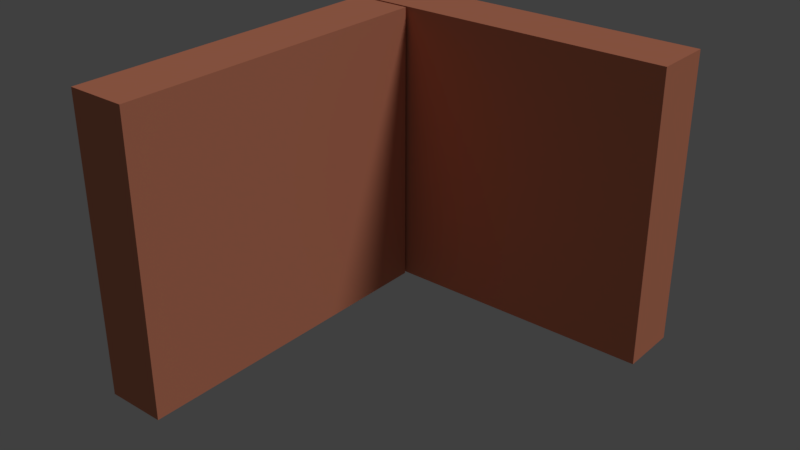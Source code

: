 # Source: lemaripenyimpanan.blend  (saved by Blender 2.78.0; exported with 4.5.12 LTS)
import bpy
from mathutils import Matrix  # noqa: F401  (used for matrix-valued properties, if any)

bpy.ops.wm.read_factory_settings(use_empty=True)
scene = bpy.context.scene
scene.name = 'Scene'

# ---- collections
col_collection_1 = bpy.data.collections.new('Collection 1'); scene.collection.children.link(col_collection_1)

# ---- materials (node trees are filled in below, after node groups)
mat_material_016 = bpy.data.materials.new('Material.016')
mat_material_016.alpha_threshold = 0.0
mat_material_016.use_transparent_shadow = False
mat_material_016.diffuse_color = (0.7357, 0.2628, 0.1562, 1.0)
mat_material_016.roughness = 0.5
mat_material_016.specular_intensity = 0.0

# ---- material node trees

# ---- world
world_world = bpy.data.worlds.new('World'); scene.world = world_world
world_world.color = (0.05088, 0.05088, 0.05088)
world_world.use_sun_shadow = False
world_world.sun_shadow_jitter_overblur = 0.0
world_world.cycles.sampling_method = 'MANUAL'

# ---- lights
light_lamp = bpy.data.lights.new('Lamp', 'SUN')
light_lamp.transmission_factor = 0.0
light_lamp.cutoff_distance = 30.0
light_lamp.angle = 0.1993
light_lamp.energy = 1.0
light_lamp.shadow_buffer_clip_start = 1.001
light_lamp.shadow_soft_size = 0.1
light_lamp.shadow_cascade_max_distance = 1000.0

# ---- meshes
me_cube_001 = bpy.data.meshes.new('Cube.001')
me_cube_001.from_pydata([(10.27, 10.76, -1.0), (10.27, 10.76, 1.419), (12.27, 10.76, -1.0), (12.27, 10.76, 1.419), (10.27, 8.526, -1.0), (10.27, 8.526, 1.419), (12.27, 8.526, -1.0), (12.27, 8.526, 1.419), (12.22, 10.71, -0.9457), (10.31, 10.71, -0.9457), (10.31, 10.71, 1.365), (12.22, 10.71, 1.365), (12.22, 8.576, -0.9457), (12.22, 8.576, 1.365), (10.31, 8.576, -0.9457), (10.31, 8.576, 1.365), (12.27, 10.67, 1.32), (12.27, 10.67, -0.9008), (12.27, 8.618, -0.9008), (12.27, 8.618, 1.32), (12.35, 10.67, 1.32), (12.35, 10.67, -0.9008), (12.35, 8.618, -0.9008), (12.35, 8.618, 1.32), (10.27, 8.526, -1.0), (10.27, 8.526, 1.419), (12.27, 8.526, -1.0), (12.27, 8.526, 1.419), (10.27, 6.291, -1.0), (10.27, 6.291, 1.419), (12.27, 6.291, -1.0), (12.27, 6.291, 1.419), (12.22, 8.476, -0.9457), (10.31, 8.476, -0.9457), (10.31, 8.476, 1.365), (12.22, 8.476, 1.365), (12.22, 6.342, -0.9457), (12.22, 6.342, 1.365), (10.31, 6.342, -0.9457), (10.31, 6.342, 1.365), (12.27, 8.434, 1.32), (12.27, 8.434, -0.9008), (12.27, 6.383, -0.9008), (12.27, 6.383, 1.32), (12.35, 8.434, 1.32), (12.35, 8.434, -0.9008), (12.35, 6.383, -0.9008), (12.35, 6.383, 1.32), (10.27, 6.291, -1.0), (10.27, 6.291, 1.419), (12.27, 6.291, -1.0), (12.27, 6.291, 1.419), (10.27, 4.057, -1.0), (10.27, 4.057, 1.419), (12.27, 4.057, -1.0), (12.27, 4.057, 1.419), (12.22, 6.241, -0.9457), (10.31, 6.241, -0.9457), (10.31, 6.241, 1.365), (12.22, 6.241, 1.365), (12.22, 4.107, -0.9457), (12.22, 4.107, 1.365), (10.31, 4.107, -0.9457), (10.31, 4.107, 1.365), (12.27, 6.2, 1.32), (12.27, 6.2, -0.9008), (12.27, 4.148, -0.9008), (12.27, 4.148, 1.32), (12.35, 6.2, 1.32), (12.35, 6.2, -0.9008), (12.35, 4.148, -0.9008), (12.35, 4.148, 1.32), (10.27, 4.057, -1.0), (10.27, 4.057, 1.419), (12.27, 4.057, -1.0), (12.27, 4.057, 1.419), (10.27, 1.822, -1.0), (10.27, 1.822, 1.419), (12.27, 1.822, -1.0), (12.27, 1.822, 1.419), (12.22, 4.007, -0.9457), (10.31, 4.007, -0.9457), (10.31, 4.007, 1.365), (12.22, 4.007, 1.365), (12.22, 1.872, -0.9457), (12.22, 1.872, 1.365), (10.31, 1.872, -0.9457), (10.31, 1.872, 1.365), (12.27, 3.965, 1.32), (12.27, 3.965, -0.9008), (12.27, 1.914, -0.9008), (12.27, 1.914, 1.32), (12.35, 3.965, 1.32), (12.35, 3.965, -0.9008), (12.35, 1.914, -0.9008), (12.35, 1.914, 1.32), (10.27, 1.822, -1.0), (10.27, 1.822, 1.419), (12.27, 1.822, -1.0), (12.27, 1.822, 1.419), (10.27, -0.4123, -1.0), (10.27, -0.4123, 1.419), (12.27, -0.4123, -1.0), (12.27, -0.4123, 1.419), (12.22, 1.772, -0.9457), (10.31, 1.772, -0.9457), (10.31, 1.772, 1.365), (12.22, 1.772, 1.365), (12.22, -0.3622, -0.9457), (12.22, -0.3622, 1.365), (10.31, -0.3622, -0.9457), (10.31, -0.3622, 1.365), (12.27, 1.731, 1.32), (12.27, 1.731, -0.9008), (12.27, -0.3207, -0.9008), (12.27, -0.3207, 1.32), (12.35, 1.731, 1.32), (12.35, 1.731, -0.9008), (12.35, -0.3207, -0.9008), (12.35, -0.3207, 1.32), (10.27, 10.76, 1.419), (10.27, 10.76, 3.839), (12.27, 10.76, 1.419), (12.27, 10.76, 3.839), (10.27, 8.526, 1.419), (10.27, 8.526, 3.839), (12.27, 8.526, 1.419), (12.27, 8.526, 3.839), (12.22, 10.71, 1.474), (10.31, 10.71, 1.474), (10.31, 10.71, 3.785), (12.22, 10.71, 3.785), (12.22, 8.576, 1.474), (12.22, 8.576, 3.785), (10.31, 8.576, 1.474), (10.31, 8.576, 3.785), (12.27, 10.67, 3.74), (12.27, 10.67, 1.519), (12.27, 8.618, 1.519), (12.27, 8.618, 3.74), (12.35, 10.67, 3.74), (12.35, 10.67, 1.519), (12.35, 8.618, 1.519), (12.35, 8.618, 3.74), (10.27, 8.526, 1.419), (10.27, 8.526, 3.839), (12.27, 8.526, 1.419), (12.27, 8.526, 3.839), (10.27, 6.291, 1.419), (10.27, 6.291, 3.839), (12.27, 6.291, 1.419), (12.27, 6.291, 3.839), (12.22, 8.476, 1.474), (10.31, 8.476, 1.474), (10.31, 8.476, 3.785), (12.22, 8.476, 3.785), (12.22, 6.342, 1.474), (12.22, 6.342, 3.785), (10.31, 6.342, 1.474), (10.31, 6.342, 3.785), (12.27, 8.434, 3.74), (12.27, 8.434, 1.519), (12.27, 6.383, 1.519), (12.27, 6.383, 3.74), (12.35, 8.434, 3.74), (12.35, 8.434, 1.519), (12.35, 6.383, 1.519), (12.35, 6.383, 3.74), (10.27, 6.291, 1.419), (10.27, 6.291, 3.839), (12.27, 6.291, 1.419), (12.27, 6.291, 3.839), (10.27, 4.057, 1.419), (10.27, 4.057, 3.839), (12.27, 4.057, 1.419), (12.27, 4.057, 3.839), (12.22, 6.241, 1.474), (10.31, 6.241, 1.474), (10.31, 6.241, 3.785), (12.22, 6.241, 3.785), (12.22, 4.107, 1.474), (12.22, 4.107, 3.785), (10.31, 4.107, 1.474), (10.31, 4.107, 3.785), (12.27, 6.2, 3.74), (12.27, 6.2, 1.519), (12.27, 4.148, 1.519), (12.27, 4.148, 3.74), (12.35, 6.2, 3.74), (12.35, 6.2, 1.519), (12.35, 4.148, 1.519), (12.35, 4.148, 3.74), (10.27, 4.057, 1.419), (10.27, 4.057, 3.839), (12.27, 4.057, 1.419), (12.27, 4.057, 3.839), (10.27, 1.822, 1.419), (10.27, 1.822, 3.839), (12.27, 1.822, 1.419), (12.27, 1.822, 3.839), (12.22, 4.007, 1.474), (10.31, 4.007, 1.474), (10.31, 4.007, 3.785), (12.22, 4.007, 3.785), (12.22, 1.872, 1.474), (12.22, 1.872, 3.785), (10.31, 1.872, 1.474), (10.31, 1.872, 3.785), (12.27, 3.965, 3.74), (12.27, 3.965, 1.519), (12.27, 1.914, 1.519), (12.27, 1.914, 3.74), (12.35, 3.965, 3.74), (12.35, 3.965, 1.519), (12.35, 1.914, 1.519), (12.35, 1.914, 3.74), (10.27, 1.822, 1.419), (10.27, 1.822, 3.839), (12.27, 1.822, 1.419), (12.27, 1.822, 3.839), (10.27, -0.4123, 1.419), (10.27, -0.4123, 3.839), (12.27, -0.4123, 1.419), (12.27, -0.4123, 3.839), (12.22, 1.772, 1.474), (10.31, 1.772, 1.474), (10.31, 1.772, 3.785), (12.22, 1.772, 3.785), (12.22, -0.3622, 1.474), (12.22, -0.3622, 3.785), (10.31, -0.3622, 1.474), (10.31, -0.3622, 3.785), (12.27, 1.731, 3.74), (12.27, 1.731, 1.519), (12.27, -0.3207, 1.519), (12.27, -0.3207, 3.74), (12.35, 1.731, 3.74), (12.35, 1.731, 1.519), (12.35, -0.3207, 1.519), (12.35, -0.3207, 3.74), (10.27, 10.76, 3.839), (10.27, 10.76, 6.258), (12.27, 10.76, 3.839), (12.27, 10.76, 6.258), (10.27, 8.526, 3.839), (10.27, 8.526, 6.258), (12.27, 8.526, 3.839), (12.27, 8.526, 6.258), (12.22, 10.71, 3.893), (10.31, 10.71, 3.893), (10.31, 10.71, 6.204), (12.22, 10.71, 6.204), (12.22, 8.576, 3.893), (12.22, 8.576, 6.204), (10.31, 8.576, 3.893), (10.31, 8.576, 6.204), (12.27, 10.67, 6.159), (12.27, 10.67, 3.938), (12.27, 8.618, 3.938), (12.27, 8.618, 6.159), (12.35, 10.67, 6.159), (12.35, 10.67, 3.938), (12.35, 8.618, 3.938), (12.35, 8.618, 6.159), (10.27, 8.526, 3.839), (10.27, 8.526, 6.258), (12.27, 8.526, 3.839), (12.27, 8.526, 6.258), (10.27, 6.291, 3.839), (10.27, 6.291, 6.258), (12.27, 6.291, 3.839), (12.27, 6.291, 6.258), (12.22, 8.476, 3.893), (10.31, 8.476, 3.893), (10.31, 8.476, 6.204), (12.22, 8.476, 6.204), (12.22, 6.342, 3.893), (12.22, 6.342, 6.204), (10.31, 6.342, 3.893), (10.31, 6.342, 6.204), (12.27, 8.434, 6.159), (12.27, 8.434, 3.938), (12.27, 6.383, 3.938), (12.27, 6.383, 6.159), (12.35, 8.434, 6.159), (12.35, 8.434, 3.938), (12.35, 6.383, 3.938), (12.35, 6.383, 6.159), (10.27, 6.291, 3.839), (10.27, 6.291, 6.258), (12.27, 6.291, 3.839), (12.27, 6.291, 6.258), (10.27, 4.057, 3.839), (10.27, 4.057, 6.258), (12.27, 4.057, 3.839), (12.27, 4.057, 6.258), (12.22, 6.241, 3.893), (10.31, 6.241, 3.893), (10.31, 6.241, 6.204), (12.22, 6.241, 6.204), (12.22, 4.107, 3.893), (12.22, 4.107, 6.204), (10.31, 4.107, 3.893), (10.31, 4.107, 6.204), (12.27, 6.2, 6.159), (12.27, 6.2, 3.938), (12.27, 4.148, 3.938), (12.27, 4.148, 6.159), (12.35, 6.2, 6.159), (12.35, 6.2, 3.938), (12.35, 4.148, 3.938), (12.35, 4.148, 6.159), (10.27, 4.057, 3.839), (10.27, 4.057, 6.258), (12.27, 4.057, 3.839), (12.27, 4.057, 6.258), (10.27, 1.822, 3.839), (10.27, 1.822, 6.258), (12.27, 1.822, 3.839), (12.27, 1.822, 6.258), (12.22, 4.007, 3.893), (10.31, 4.007, 3.893), (10.31, 4.007, 6.204), (12.22, 4.007, 6.204), (12.22, 1.872, 3.893), (12.22, 1.872, 6.204), (10.31, 1.872, 3.893), (10.31, 1.872, 6.204), (12.27, 3.965, 6.159), (12.27, 3.965, 3.938), (12.27, 1.914, 3.938), (12.27, 1.914, 6.159), (12.35, 3.965, 6.159), (12.35, 3.965, 3.938), (12.35, 1.914, 3.938), (12.35, 1.914, 6.159), (10.27, 1.822, 3.839), (10.27, 1.822, 6.258), (12.27, 1.822, 3.839), (12.27, 1.822, 6.258), (10.27, -0.4123, 3.839), (10.27, -0.4123, 6.258), (12.27, -0.4123, 3.839), (12.27, -0.4123, 6.258), (12.22, 1.772, 3.893), (10.31, 1.772, 3.893), (10.31, 1.772, 6.204), (12.22, 1.772, 6.204), (12.22, -0.3622, 3.893), (12.22, -0.3622, 6.204), (10.31, -0.3622, 3.893), (10.31, -0.3622, 6.204), (12.27, 1.731, 6.159), (12.27, 1.731, 3.938), (12.27, -0.3207, 3.938), (12.27, -0.3207, 6.159), (12.35, 1.731, 6.159), (12.35, 1.731, 3.938), (12.35, -0.3207, 3.938), (12.35, -0.3207, 6.159), (10.27, 10.76, 6.258), (10.27, 10.76, 8.678), (12.27, 10.76, 6.258), (12.27, 10.76, 8.678), (10.27, 8.526, 6.258), (10.27, 8.526, 8.678), (12.27, 8.526, 6.258), (12.27, 8.526, 8.678), (12.22, 10.71, 6.313), (10.31, 10.71, 6.313), (10.31, 10.71, 8.623), (12.22, 10.71, 8.623), (12.22, 8.576, 6.313), (12.22, 8.576, 8.623), (10.31, 8.576, 6.313), (10.31, 8.576, 8.623), (12.27, 10.67, 8.578), (12.27, 10.67, 6.357), (12.27, 8.618, 6.357), (12.27, 8.618, 8.578), (12.35, 10.67, 8.578), (12.35, 10.67, 6.357), (12.35, 8.618, 6.357), (12.35, 8.618, 8.578), (10.27, 8.526, 6.258), (10.27, 8.526, 8.678), (12.27, 8.526, 6.258), (12.27, 8.526, 8.678), (10.27, 6.291, 6.258), (10.27, 6.291, 8.678), (12.27, 6.291, 6.258), (12.27, 6.291, 8.678), (12.22, 8.476, 6.313), (10.31, 8.476, 6.313), (10.31, 8.476, 8.623), (12.22, 8.476, 8.623), (12.22, 6.342, 6.313), (12.22, 6.342, 8.623), (10.31, 6.342, 6.313), (10.31, 6.342, 8.623), (12.27, 8.434, 8.578), (12.27, 8.434, 6.357), (12.27, 6.383, 6.357), (12.27, 6.383, 8.578), (12.35, 8.434, 8.578), (12.35, 8.434, 6.357), (12.35, 6.383, 6.357), (12.35, 6.383, 8.578), (10.27, 6.291, 6.258), (10.27, 6.291, 8.678), (12.27, 6.291, 6.258), (12.27, 6.291, 8.678), (10.27, 4.057, 6.258), (10.27, 4.057, 8.678), (12.27, 4.057, 6.258), (12.27, 4.057, 8.678), (12.22, 6.241, 6.313), (10.31, 6.241, 6.313), (10.31, 6.241, 8.623), (12.22, 6.241, 8.623), (12.22, 4.107, 6.313), (12.22, 4.107, 8.623), (10.31, 4.107, 6.313), (10.31, 4.107, 8.623), (12.27, 6.2, 8.578), (12.27, 6.2, 6.357), (12.27, 4.148, 6.357), (12.27, 4.148, 8.578), (12.35, 6.2, 8.578), (12.35, 6.2, 6.357), (12.35, 4.148, 6.357), (12.35, 4.148, 8.578), (10.27, 4.057, 6.258), (10.27, 4.057, 8.678), (12.27, 4.057, 6.258), (12.27, 4.057, 8.678), (10.27, 1.822, 6.258), (10.27, 1.822, 8.678), (12.27, 1.822, 6.258), (12.27, 1.822, 8.678), (12.22, 4.007, 6.313), (10.31, 4.007, 6.313), (10.31, 4.007, 8.623), (12.22, 4.007, 8.623), (12.22, 1.872, 6.313), (12.22, 1.872, 8.623), (10.31, 1.872, 6.313), (10.31, 1.872, 8.623), (12.27, 3.965, 8.578), (12.27, 3.965, 6.357), (12.27, 1.914, 6.357), (12.27, 1.914, 8.578), (12.35, 3.965, 8.578), (12.35, 3.965, 6.357), (12.35, 1.914, 6.357), (12.35, 1.914, 8.578), (10.27, 1.822, 6.258), (10.27, 1.822, 8.678), (12.27, 1.822, 6.258), (12.27, 1.822, 8.678), (10.27, -0.4123, 6.258), (10.27, -0.4123, 8.678), (12.27, -0.4123, 6.258), (12.27, -0.4123, 8.678), (12.22, 1.772, 6.313), (10.31, 1.772, 6.313), (10.31, 1.772, 8.623), (12.22, 1.772, 8.623), (12.22, -0.3622, 6.313), (12.22, -0.3622, 8.623), (10.31, -0.3622, 6.313), (10.31, -0.3622, 8.623), (12.27, 1.731, 8.578), (12.27, 1.731, 6.357), (12.27, -0.3207, 6.357), (12.27, -0.3207, 8.578), (12.35, 1.731, 8.578), (12.35, 1.731, 6.357), (12.35, -0.3207, 6.357), (12.35, -0.3207, 8.578), (-1.0, 8.688, -1.0), (-1.0, 8.688, 1.419), (-1.0, 10.69, -1.0), (-1.0, 10.69, 1.419), (1.235, 8.688, -1.0), (1.235, 8.688, 1.419), (1.235, 10.69, -1.0), (1.235, 10.69, 1.419), (-0.9499, 10.64, -0.9457), (-0.9499, 8.733, -0.9457), (-0.9499, 8.733, 1.365), (-0.9499, 10.64, 1.365), (1.184, 10.64, -0.9457), (1.184, 10.64, 1.365), (1.184, 8.733, -0.9457), (1.184, 8.733, 1.365), (-0.9084, 10.69, 1.32), (-0.9084, 10.69, -0.9008), (1.143, 10.69, -0.9008), (1.143, 10.69, 1.32), (-0.9084, 10.78, 1.32), (-0.9084, 10.78, -0.9008), (1.143, 10.78, -0.9008), (1.143, 10.78, 1.32), (1.235, 8.688, -1.0), (1.235, 8.688, 1.419), (1.235, 10.69, -1.0), (1.235, 10.69, 1.419), (3.469, 8.688, -1.0), (3.469, 8.688, 1.419), (3.469, 10.69, -1.0), (3.469, 10.69, 1.419), (1.285, 10.64, -0.9457), (1.285, 8.733, -0.9457), (1.285, 8.733, 1.365), (1.285, 10.64, 1.365), (3.419, 10.64, -0.9457), (3.419, 10.64, 1.365), (3.419, 8.733, -0.9457), (3.419, 8.733, 1.365), (1.326, 10.69, 1.32), (1.326, 10.69, -0.9008), (3.378, 10.69, -0.9008), (3.378, 10.69, 1.32), (1.326, 10.78, 1.32), (1.326, 10.78, -0.9008), (3.378, 10.78, -0.9008), (3.378, 10.78, 1.32), (3.469, 8.688, -1.0), (3.469, 8.688, 1.419), (3.469, 10.69, -1.0), (3.469, 10.69, 1.419), (5.704, 8.688, -1.0), (5.704, 8.688, 1.419), (5.704, 10.69, -1.0), (5.704, 10.69, 1.419), (3.519, 10.64, -0.9457), (3.519, 8.733, -0.9457), (3.519, 8.733, 1.365), (3.519, 10.64, 1.365), (5.654, 10.64, -0.9457), (5.654, 10.64, 1.365), (5.654, 8.733, -0.9457), (5.654, 8.733, 1.365), (3.561, 10.69, 1.32), (3.561, 10.69, -0.9008), (5.612, 10.69, -0.9008), (5.612, 10.69, 1.32), (3.561, 10.78, 1.32), (3.561, 10.78, -0.9008), (5.612, 10.78, -0.9008), (5.612, 10.78, 1.32), (5.704, 8.688, -1.0), (5.704, 8.688, 1.419), (5.704, 10.69, -1.0), (5.704, 10.69, 1.419), (7.938, 8.688, -1.0), (7.938, 8.688, 1.419), (7.938, 10.69, -1.0), (7.938, 10.69, 1.419), (5.754, 10.64, -0.9457), (5.754, 8.733, -0.9457), (5.754, 8.733, 1.365), (5.754, 10.64, 1.365), (7.888, 10.64, -0.9457), (7.888, 10.64, 1.365), (7.888, 8.733, -0.9457), (7.888, 8.733, 1.365), (5.795, 10.69, 1.32), (5.795, 10.69, -0.9008), (7.847, 10.69, -0.9008), (7.847, 10.69, 1.32), (5.795, 10.78, 1.32), (5.795, 10.78, -0.9008), (7.847, 10.78, -0.9008), (7.847, 10.78, 1.32), (7.938, 8.688, -1.0), (7.938, 8.688, 1.419), (7.938, 10.69, -1.0), (7.938, 10.69, 1.419), (10.17, 8.688, -1.0), (10.17, 8.688, 1.419), (10.17, 10.69, -1.0), (10.17, 10.69, 1.419), (7.989, 10.64, -0.9457), (7.989, 8.733, -0.9457), (7.989, 8.733, 1.365), (7.989, 10.64, 1.365), (10.12, 10.64, -0.9457), (10.12, 10.64, 1.365), (10.12, 8.733, -0.9457), (10.12, 8.733, 1.365), (8.03, 10.69, 1.32), (8.03, 10.69, -0.9008), (10.08, 10.69, -0.9008), (10.08, 10.69, 1.32), (8.03, 10.78, 1.32), (8.03, 10.78, -0.9008), (10.08, 10.78, -0.9008), (10.08, 10.78, 1.32), (-1.0, 8.688, 1.419), (-1.0, 8.688, 3.839), (-1.0, 10.69, 1.419), (-1.0, 10.69, 3.839), (1.235, 8.688, 1.419), (1.235, 8.688, 3.839), (1.235, 10.69, 1.419), (1.235, 10.69, 3.839), (-0.9499, 10.64, 1.474), (-0.9499, 8.733, 1.474), (-0.9499, 8.733, 3.785), (-0.9499, 10.64, 3.785), (1.184, 10.64, 1.474), (1.184, 10.64, 3.785), (1.184, 8.733, 1.474), (1.184, 8.733, 3.785), (-0.9084, 10.69, 3.74), (-0.9084, 10.69, 1.519), (1.143, 10.69, 1.519), (1.143, 10.69, 3.74), (-0.9084, 10.78, 3.74), (-0.9084, 10.78, 1.519), (1.143, 10.78, 1.519), (1.143, 10.78, 3.74), (1.235, 8.688, 1.419), (1.235, 8.688, 3.839), (1.235, 10.69, 1.419), (1.235, 10.69, 3.839), (3.469, 8.688, 1.419), (3.469, 8.688, 3.839), (3.469, 10.69, 1.419), (3.469, 10.69, 3.839), (1.285, 10.64, 1.474), (1.285, 8.733, 1.474), (1.285, 8.733, 3.785), (1.285, 10.64, 3.785), (3.419, 10.64, 1.474), (3.419, 10.64, 3.785), (3.419, 8.733, 1.474), (3.419, 8.733, 3.785), (1.326, 10.69, 3.74), (1.326, 10.69, 1.519), (3.378, 10.69, 1.519), (3.378, 10.69, 3.74), (1.326, 10.78, 3.74), (1.326, 10.78, 1.519), (3.378, 10.78, 1.519), (3.378, 10.78, 3.74), (3.469, 8.688, 1.419), (3.469, 8.688, 3.839), (3.469, 10.69, 1.419), (3.469, 10.69, 3.839), (5.704, 8.688, 1.419), (5.704, 8.688, 3.839), (5.704, 10.69, 1.419), (5.704, 10.69, 3.839), (3.519, 10.64, 1.474), (3.519, 8.733, 1.474), (3.519, 8.733, 3.785), (3.519, 10.64, 3.785), (5.654, 10.64, 1.474), (5.654, 10.64, 3.785), (5.654, 8.733, 1.474), (5.654, 8.733, 3.785), (3.561, 10.69, 3.74), (3.561, 10.69, 1.519), (5.612, 10.69, 1.519), (5.612, 10.69, 3.74), (3.561, 10.78, 3.74), (3.561, 10.78, 1.519), (5.612, 10.78, 1.519), (5.612, 10.78, 3.74), (5.704, 8.688, 1.419), (5.704, 8.688, 3.839), (5.704, 10.69, 1.419), (5.704, 10.69, 3.839), (7.938, 8.688, 1.419), (7.938, 8.688, 3.839), (7.938, 10.69, 1.419), (7.938, 10.69, 3.839), (5.754, 10.64, 1.474), (5.754, 8.733, 1.474), (5.754, 8.733, 3.785), (5.754, 10.64, 3.785), (7.888, 10.64, 1.474), (7.888, 10.64, 3.785), (7.888, 8.733, 1.474), (7.888, 8.733, 3.785), (5.795, 10.69, 3.74), (5.795, 10.69, 1.519), (7.847, 10.69, 1.519), (7.847, 10.69, 3.74), (5.795, 10.78, 3.74), (5.795, 10.78, 1.519), (7.847, 10.78, 1.519), (7.847, 10.78, 3.74), (7.938, 8.688, 1.419), (7.938, 8.688, 3.839), (7.938, 10.69, 1.419), (7.938, 10.69, 3.839), (10.17, 8.688, 1.419), (10.17, 8.688, 3.839), (10.17, 10.69, 1.419), (10.17, 10.69, 3.839), (7.989, 10.64, 1.474), (7.989, 8.733, 1.474), (7.989, 8.733, 3.785), (7.989, 10.64, 3.785), (10.12, 10.64, 1.474), (10.12, 10.64, 3.785), (10.12, 8.733, 1.474), (10.12, 8.733, 3.785), (8.03, 10.69, 3.74), (8.03, 10.69, 1.519), (10.08, 10.69, 1.519), (10.08, 10.69, 3.74), (8.03, 10.78, 3.74), (8.03, 10.78, 1.519), (10.08, 10.78, 1.519), (10.08, 10.78, 3.74), (-1.0, 8.688, 3.839), (-1.0, 8.688, 6.258), (-1.0, 10.69, 3.839), (-1.0, 10.69, 6.258), (1.235, 8.688, 3.839), (1.235, 8.688, 6.258), (1.235, 10.69, 3.839), (1.235, 10.69, 6.258), (-0.9499, 10.64, 3.893), (-0.9499, 8.733, 3.893), (-0.9499, 8.733, 6.204), (-0.9499, 10.64, 6.204), (1.184, 10.64, 3.893), (1.184, 10.64, 6.204), (1.184, 8.733, 3.893), (1.184, 8.733, 6.204), (-0.9084, 10.69, 6.159), (-0.9084, 10.69, 3.938), (1.143, 10.69, 3.938), (1.143, 10.69, 6.159), (-0.9084, 10.78, 6.159), (-0.9084, 10.78, 3.938), (1.143, 10.78, 3.938), (1.143, 10.78, 6.159), (1.235, 8.688, 3.839), (1.235, 8.688, 6.258), (1.235, 10.69, 3.839), (1.235, 10.69, 6.258), (3.469, 8.688, 3.839), (3.469, 8.688, 6.258), (3.469, 10.69, 3.839), (3.469, 10.69, 6.258), (1.285, 10.64, 3.893), (1.285, 8.733, 3.893), (1.285, 8.733, 6.204), (1.285, 10.64, 6.204), (3.419, 10.64, 3.893), (3.419, 10.64, 6.204), (3.419, 8.733, 3.893), (3.419, 8.733, 6.204), (1.326, 10.69, 6.159), (1.326, 10.69, 3.938), (3.378, 10.69, 3.938), (3.378, 10.69, 6.159), (1.326, 10.78, 6.159), (1.326, 10.78, 3.938), (3.378, 10.78, 3.938), (3.378, 10.78, 6.159), (3.469, 8.688, 3.839), (3.469, 8.688, 6.258), (3.469, 10.69, 3.839), (3.469, 10.69, 6.258), (5.704, 8.688, 3.839), (5.704, 8.688, 6.258), (5.704, 10.69, 3.839), (5.704, 10.69, 6.258), (3.519, 10.64, 3.893), (3.519, 8.733, 3.893), (3.519, 8.733, 6.204), (3.519, 10.64, 6.204), (5.654, 10.64, 3.893), (5.654, 10.64, 6.204), (5.654, 8.733, 3.893), (5.654, 8.733, 6.204), (3.561, 10.69, 6.159), (3.561, 10.69, 3.938), (5.612, 10.69, 3.938), (5.612, 10.69, 6.159), (3.561, 10.78, 6.159), (3.561, 10.78, 3.938), (5.612, 10.78, 3.938), (5.612, 10.78, 6.159), (5.704, 8.688, 3.839), (5.704, 8.688, 6.258), (5.704, 10.69, 3.839), (5.704, 10.69, 6.258), (7.938, 8.688, 3.839), (7.938, 8.688, 6.258), (7.938, 10.69, 3.839), (7.938, 10.69, 6.258), (5.754, 10.64, 3.893), (5.754, 8.733, 3.893), (5.754, 8.733, 6.204), (5.754, 10.64, 6.204), (7.888, 10.64, 3.893), (7.888, 10.64, 6.204), (7.888, 8.733, 3.893), (7.888, 8.733, 6.204), (5.795, 10.69, 6.159), (5.795, 10.69, 3.938), (7.847, 10.69, 3.938), (7.847, 10.69, 6.159), (5.795, 10.78, 6.159), (5.795, 10.78, 3.938), (7.847, 10.78, 3.938), (7.847, 10.78, 6.159), (7.938, 8.688, 3.839), (7.938, 8.688, 6.258), (7.938, 10.69, 3.839), (7.938, 10.69, 6.258), (10.17, 8.688, 3.839), (10.17, 8.688, 6.258), (10.17, 10.69, 3.839), (10.17, 10.69, 6.258), (7.989, 10.64, 3.893), (7.989, 8.733, 3.893), (7.989, 8.733, 6.204), (7.989, 10.64, 6.204), (10.12, 10.64, 3.893), (10.12, 10.64, 6.204), (10.12, 8.733, 3.893), (10.12, 8.733, 6.204), (8.03, 10.69, 6.159), (8.03, 10.69, 3.938), (10.08, 10.69, 3.938), (10.08, 10.69, 6.159), (8.03, 10.78, 6.159), (8.03, 10.78, 3.938), (10.08, 10.78, 3.938), (10.08, 10.78, 6.159), (-1.0, 8.688, 6.258), (-1.0, 8.688, 8.678), (-1.0, 10.69, 6.258), (-1.0, 10.69, 8.678), (1.235, 8.688, 6.258), (1.235, 8.688, 8.678), (1.235, 10.69, 6.258), (1.235, 10.69, 8.678), (-0.9499, 10.64, 6.313), (-0.9499, 8.733, 6.313), (-0.9499, 8.733, 8.623), (-0.9499, 10.64, 8.623), (1.184, 10.64, 6.313), (1.184, 10.64, 8.623), (1.184, 8.733, 6.313), (1.184, 8.733, 8.623), (-0.9084, 10.69, 8.578), (-0.9084, 10.69, 6.357), (1.143, 10.69, 6.357), (1.143, 10.69, 8.578), (-0.9084, 10.78, 8.578), (-0.9084, 10.78, 6.357), (1.143, 10.78, 6.357), (1.143, 10.78, 8.578), (1.235, 8.688, 6.258), (1.235, 8.688, 8.678), (1.235, 10.69, 6.258), (1.235, 10.69, 8.678), (3.469, 8.688, 6.258), (3.469, 8.688, 8.678), (3.469, 10.69, 6.258), (3.469, 10.69, 8.678), (1.285, 10.64, 6.313), (1.285, 8.733, 6.313), (1.285, 8.733, 8.623), (1.285, 10.64, 8.623), (3.419, 10.64, 6.313), (3.419, 10.64, 8.623), (3.419, 8.733, 6.313), (3.419, 8.733, 8.623), (1.326, 10.69, 8.578), (1.326, 10.69, 6.357), (3.378, 10.69, 6.357), (3.378, 10.69, 8.578), (1.326, 10.78, 8.578), (1.326, 10.78, 6.357), (3.378, 10.78, 6.357), (3.378, 10.78, 8.578), (3.469, 8.688, 6.258), (3.469, 8.688, 8.678), (3.469, 10.69, 6.258), (3.469, 10.69, 8.678), (5.704, 8.688, 6.258), (5.704, 8.688, 8.678), (5.704, 10.69, 6.258), (5.704, 10.69, 8.678), (3.519, 10.64, 6.313), (3.519, 8.733, 6.313), (3.519, 8.733, 8.623), (3.519, 10.64, 8.623), (5.654, 10.64, 6.313), (5.654, 10.64, 8.623), (5.654, 8.733, 6.313), (5.654, 8.733, 8.623), (3.561, 10.69, 8.578), (3.561, 10.69, 6.357), (5.612, 10.69, 6.357), (5.612, 10.69, 8.578), (3.561, 10.78, 8.578), (3.561, 10.78, 6.357), (5.612, 10.78, 6.357), (5.612, 10.78, 8.578), (5.704, 8.688, 6.258), (5.704, 8.688, 8.678), (5.704, 10.69, 6.258), (5.704, 10.69, 8.678), (7.938, 8.688, 6.258), (7.938, 8.688, 8.678), (7.938, 10.69, 6.258), (7.938, 10.69, 8.678), (5.754, 10.64, 6.313), (5.754, 8.733, 6.313), (5.754, 8.733, 8.623), (5.754, 10.64, 8.623), (7.888, 10.64, 6.313), (7.888, 10.64, 8.623), (7.888, 8.733, 6.313), (7.888, 8.733, 8.623), (5.795, 10.69, 8.578), (5.795, 10.69, 6.357), (7.847, 10.69, 6.357), (7.847, 10.69, 8.578), (5.795, 10.78, 8.578), (5.795, 10.78, 6.357), (7.847, 10.78, 6.357), (7.847, 10.78, 8.578), (7.938, 8.688, 6.258), (7.938, 8.688, 8.678), (7.938, 10.69, 6.258), (7.938, 10.69, 8.678), (10.17, 8.688, 6.258), (10.17, 8.688, 8.678), (10.17, 10.69, 6.258), (10.17, 10.69, 8.678), (7.989, 10.64, 6.313), (7.989, 8.733, 6.313), (7.989, 8.733, 8.623), (7.989, 10.64, 8.623), (10.12, 10.64, 6.313), (10.12, 10.64, 8.623), (10.12, 8.733, 6.313), (10.12, 8.733, 8.623), (8.03, 10.69, 8.578), (8.03, 10.69, 6.357), (10.08, 10.69, 6.357), (10.08, 10.69, 8.578), (8.03, 10.78, 8.578), (8.03, 10.78, 6.357), (10.08, 10.78, 6.357), (10.08, 10.78, 8.578)], [], [(0, 2, 3, 1), (2, 6, 18, 17), (6, 4, 5, 7), (4, 0, 1, 5), (2, 0, 4, 6), (7, 5, 1, 3), (9, 10, 11, 8), (8, 11, 13, 12), (12, 13, 15, 14), (14, 15, 10, 9), (8, 12, 14, 9), (13, 11, 10, 15), (19, 16, 20, 23), (7, 3, 16, 19), (3, 2, 17, 16), (6, 7, 19, 18), (21, 22, 23, 20), (16, 17, 21, 20), (18, 19, 23, 22), (17, 18, 22, 21), (24, 26, 27, 25), (26, 30, 42, 41), (30, 28, 29, 31), (28, 24, 25, 29), (26, 24, 28, 30), (31, 29, 25, 27), (33, 34, 35, 32), (32, 35, 37, 36), (36, 37, 39, 38), (38, 39, 34, 33), (32, 36, 38, 33), (37, 35, 34, 39), (43, 40, 44, 47), (31, 27, 40, 43), (27, 26, 41, 40), (30, 31, 43, 42), (45, 46, 47, 44), (40, 41, 45, 44), (42, 43, 47, 46), (41, 42, 46, 45), (48, 50, 51, 49), (50, 54, 66, 65), (54, 52, 53, 55), (52, 48, 49, 53), (50, 48, 52, 54), (55, 53, 49, 51), (57, 58, 59, 56), (56, 59, 61, 60), (60, 61, 63, 62), (62, 63, 58, 57), (56, 60, 62, 57), (61, 59, 58, 63), (67, 64, 68, 71), (55, 51, 64, 67), (51, 50, 65, 64), (54, 55, 67, 66), (69, 70, 71, 68), (64, 65, 69, 68), (66, 67, 71, 70), (65, 66, 70, 69), (72, 74, 75, 73), (74, 78, 90, 89), (78, 76, 77, 79), (76, 72, 73, 77), (74, 72, 76, 78), (79, 77, 73, 75), (81, 82, 83, 80), (80, 83, 85, 84), (84, 85, 87, 86), (86, 87, 82, 81), (80, 84, 86, 81), (85, 83, 82, 87), (91, 88, 92, 95), (79, 75, 88, 91), (75, 74, 89, 88), (78, 79, 91, 90), (93, 94, 95, 92), (88, 89, 93, 92), (90, 91, 95, 94), (89, 90, 94, 93), (96, 98, 99, 97), (98, 102, 114, 113), (102, 100, 101, 103), (100, 96, 97, 101), (98, 96, 100, 102), (103, 101, 97, 99), (105, 106, 107, 104), (104, 107, 109, 108), (108, 109, 111, 110), (110, 111, 106, 105), (104, 108, 110, 105), (109, 107, 106, 111), (115, 112, 116, 119), (103, 99, 112, 115), (99, 98, 113, 112), (102, 103, 115, 114), (117, 118, 119, 116), (112, 113, 117, 116), (114, 115, 119, 118), (113, 114, 118, 117), (120, 122, 123, 121), (122, 126, 138, 137), (126, 124, 125, 127), (124, 120, 121, 125), (122, 120, 124, 126), (127, 125, 121, 123), (129, 130, 131, 128), (128, 131, 133, 132), (132, 133, 135, 134), (134, 135, 130, 129), (128, 132, 134, 129), (133, 131, 130, 135), (139, 136, 140, 143), (127, 123, 136, 139), (123, 122, 137, 136), (126, 127, 139, 138), (141, 142, 143, 140), (136, 137, 141, 140), (138, 139, 143, 142), (137, 138, 142, 141), (144, 146, 147, 145), (146, 150, 162, 161), (150, 148, 149, 151), (148, 144, 145, 149), (146, 144, 148, 150), (151, 149, 145, 147), (153, 154, 155, 152), (152, 155, 157, 156), (156, 157, 159, 158), (158, 159, 154, 153), (152, 156, 158, 153), (157, 155, 154, 159), (163, 160, 164, 167), (151, 147, 160, 163), (147, 146, 161, 160), (150, 151, 163, 162), (165, 166, 167, 164), (160, 161, 165, 164), (162, 163, 167, 166), (161, 162, 166, 165), (168, 170, 171, 169), (170, 174, 186, 185), (174, 172, 173, 175), (172, 168, 169, 173), (170, 168, 172, 174), (175, 173, 169, 171), (177, 178, 179, 176), (176, 179, 181, 180), (180, 181, 183, 182), (182, 183, 178, 177), (176, 180, 182, 177), (181, 179, 178, 183), (187, 184, 188, 191), (175, 171, 184, 187), (171, 170, 185, 184), (174, 175, 187, 186), (189, 190, 191, 188), (184, 185, 189, 188), (186, 187, 191, 190), (185, 186, 190, 189), (192, 194, 195, 193), (194, 198, 210, 209), (198, 196, 197, 199), (196, 192, 193, 197), (194, 192, 196, 198), (199, 197, 193, 195), (201, 202, 203, 200), (200, 203, 205, 204), (204, 205, 207, 206), (206, 207, 202, 201), (200, 204, 206, 201), (205, 203, 202, 207), (211, 208, 212, 215), (199, 195, 208, 211), (195, 194, 209, 208), (198, 199, 211, 210), (213, 214, 215, 212), (208, 209, 213, 212), (210, 211, 215, 214), (209, 210, 214, 213), (216, 218, 219, 217), (218, 222, 234, 233), (222, 220, 221, 223), (220, 216, 217, 221), (218, 216, 220, 222), (223, 221, 217, 219), (225, 226, 227, 224), (224, 227, 229, 228), (228, 229, 231, 230), (230, 231, 226, 225), (224, 228, 230, 225), (229, 227, 226, 231), (235, 232, 236, 239), (223, 219, 232, 235), (219, 218, 233, 232), (222, 223, 235, 234), (237, 238, 239, 236), (232, 233, 237, 236), (234, 235, 239, 238), (233, 234, 238, 237), (240, 242, 243, 241), (242, 246, 258, 257), (246, 244, 245, 247), (244, 240, 241, 245), (242, 240, 244, 246), (247, 245, 241, 243), (249, 250, 251, 248), (248, 251, 253, 252), (252, 253, 255, 254), (254, 255, 250, 249), (248, 252, 254, 249), (253, 251, 250, 255), (259, 256, 260, 263), (247, 243, 256, 259), (243, 242, 257, 256), (246, 247, 259, 258), (261, 262, 263, 260), (256, 257, 261, 260), (258, 259, 263, 262), (257, 258, 262, 261), (264, 266, 267, 265), (266, 270, 282, 281), (270, 268, 269, 271), (268, 264, 265, 269), (266, 264, 268, 270), (271, 269, 265, 267), (273, 274, 275, 272), (272, 275, 277, 276), (276, 277, 279, 278), (278, 279, 274, 273), (272, 276, 278, 273), (277, 275, 274, 279), (283, 280, 284, 287), (271, 267, 280, 283), (267, 266, 281, 280), (270, 271, 283, 282), (285, 286, 287, 284), (280, 281, 285, 284), (282, 283, 287, 286), (281, 282, 286, 285), (288, 290, 291, 289), (290, 294, 306, 305), (294, 292, 293, 295), (292, 288, 289, 293), (290, 288, 292, 294), (295, 293, 289, 291), (297, 298, 299, 296), (296, 299, 301, 300), (300, 301, 303, 302), (302, 303, 298, 297), (296, 300, 302, 297), (301, 299, 298, 303), (307, 304, 308, 311), (295, 291, 304, 307), (291, 290, 305, 304), (294, 295, 307, 306), (309, 310, 311, 308), (304, 305, 309, 308), (306, 307, 311, 310), (305, 306, 310, 309), (312, 314, 315, 313), (314, 318, 330, 329), (318, 316, 317, 319), (316, 312, 313, 317), (314, 312, 316, 318), (319, 317, 313, 315), (321, 322, 323, 320), (320, 323, 325, 324), (324, 325, 327, 326), (326, 327, 322, 321), (320, 324, 326, 321), (325, 323, 322, 327), (331, 328, 332, 335), (319, 315, 328, 331), (315, 314, 329, 328), (318, 319, 331, 330), (333, 334, 335, 332), (328, 329, 333, 332), (330, 331, 335, 334), (329, 330, 334, 333), (336, 338, 339, 337), (338, 342, 354, 353), (342, 340, 341, 343), (340, 336, 337, 341), (338, 336, 340, 342), (343, 341, 337, 339), (345, 346, 347, 344), (344, 347, 349, 348), (348, 349, 351, 350), (350, 351, 346, 345), (344, 348, 350, 345), (349, 347, 346, 351), (355, 352, 356, 359), (343, 339, 352, 355), (339, 338, 353, 352), (342, 343, 355, 354), (357, 358, 359, 356), (352, 353, 357, 356), (354, 355, 359, 358), (353, 354, 358, 357), (360, 362, 363, 361), (362, 366, 378, 377), (366, 364, 365, 367), (364, 360, 361, 365), (362, 360, 364, 366), (367, 365, 361, 363), (369, 370, 371, 368), (368, 371, 373, 372), (372, 373, 375, 374), (374, 375, 370, 369), (368, 372, 374, 369), (373, 371, 370, 375), (379, 376, 380, 383), (367, 363, 376, 379), (363, 362, 377, 376), (366, 367, 379, 378), (381, 382, 383, 380), (376, 377, 381, 380), (378, 379, 383, 382), (377, 378, 382, 381), (384, 386, 387, 385), (386, 390, 402, 401), (390, 388, 389, 391), (388, 384, 385, 389), (386, 384, 388, 390), (391, 389, 385, 387), (393, 394, 395, 392), (392, 395, 397, 396), (396, 397, 399, 398), (398, 399, 394, 393), (392, 396, 398, 393), (397, 395, 394, 399), (403, 400, 404, 407), (391, 387, 400, 403), (387, 386, 401, 400), (390, 391, 403, 402), (405, 406, 407, 404), (400, 401, 405, 404), (402, 403, 407, 406), (401, 402, 406, 405), (408, 410, 411, 409), (410, 414, 426, 425), (414, 412, 413, 415), (412, 408, 409, 413), (410, 408, 412, 414), (415, 413, 409, 411), (417, 418, 419, 416), (416, 419, 421, 420), (420, 421, 423, 422), (422, 423, 418, 417), (416, 420, 422, 417), (421, 419, 418, 423), (427, 424, 428, 431), (415, 411, 424, 427), (411, 410, 425, 424), (414, 415, 427, 426), (429, 430, 431, 428), (424, 425, 429, 428), (426, 427, 431, 430), (425, 426, 430, 429), (432, 434, 435, 433), (434, 438, 450, 449), (438, 436, 437, 439), (436, 432, 433, 437), (434, 432, 436, 438), (439, 437, 433, 435), (441, 442, 443, 440), (440, 443, 445, 444), (444, 445, 447, 446), (446, 447, 442, 441), (440, 444, 446, 441), (445, 443, 442, 447), (451, 448, 452, 455), (439, 435, 448, 451), (435, 434, 449, 448), (438, 439, 451, 450), (453, 454, 455, 452), (448, 449, 453, 452), (450, 451, 455, 454), (449, 450, 454, 453), (456, 458, 459, 457), (458, 462, 474, 473), (462, 460, 461, 463), (460, 456, 457, 461), (458, 456, 460, 462), (463, 461, 457, 459), (465, 466, 467, 464), (464, 467, 469, 468), (468, 469, 471, 470), (470, 471, 466, 465), (464, 468, 470, 465), (469, 467, 466, 471), (475, 472, 476, 479), (463, 459, 472, 475), (459, 458, 473, 472), (462, 463, 475, 474), (477, 478, 479, 476), (472, 473, 477, 476), (474, 475, 479, 478), (473, 474, 478, 477), (480, 482, 483, 481), (482, 486, 498, 497), (486, 484, 485, 487), (484, 480, 481, 485), (482, 480, 484, 486), (487, 485, 481, 483), (489, 490, 491, 488), (488, 491, 493, 492), (492, 493, 495, 494), (494, 495, 490, 489), (488, 492, 494, 489), (493, 491, 490, 495), (499, 496, 500, 503), (487, 483, 496, 499), (483, 482, 497, 496), (486, 487, 499, 498), (501, 502, 503, 500), (496, 497, 501, 500), (498, 499, 503, 502), (497, 498, 502, 501), (504, 506, 507, 505), (506, 510, 522, 521), (510, 508, 509, 511), (508, 504, 505, 509), (506, 504, 508, 510), (511, 509, 505, 507), (513, 514, 515, 512), (512, 515, 517, 516), (516, 517, 519, 518), (518, 519, 514, 513), (512, 516, 518, 513), (517, 515, 514, 519), (523, 520, 524, 527), (511, 507, 520, 523), (507, 506, 521, 520), (510, 511, 523, 522), (525, 526, 527, 524), (520, 521, 525, 524), (522, 523, 527, 526), (521, 522, 526, 525), (528, 530, 531, 529), (530, 534, 546, 545), (534, 532, 533, 535), (532, 528, 529, 533), (530, 528, 532, 534), (535, 533, 529, 531), (537, 538, 539, 536), (536, 539, 541, 540), (540, 541, 543, 542), (542, 543, 538, 537), (536, 540, 542, 537), (541, 539, 538, 543), (547, 544, 548, 551), (535, 531, 544, 547), (531, 530, 545, 544), (534, 535, 547, 546), (549, 550, 551, 548), (544, 545, 549, 548), (546, 547, 551, 550), (545, 546, 550, 549), (552, 554, 555, 553), (554, 558, 570, 569), (558, 556, 557, 559), (556, 552, 553, 557), (554, 552, 556, 558), (559, 557, 553, 555), (561, 562, 563, 560), (560, 563, 565, 564), (564, 565, 567, 566), (566, 567, 562, 561), (560, 564, 566, 561), (565, 563, 562, 567), (571, 568, 572, 575), (559, 555, 568, 571), (555, 554, 569, 568), (558, 559, 571, 570), (573, 574, 575, 572), (568, 569, 573, 572), (570, 571, 575, 574), (569, 570, 574, 573), (576, 578, 579, 577), (578, 582, 594, 593), (582, 580, 581, 583), (580, 576, 577, 581), (578, 576, 580, 582), (583, 581, 577, 579), (585, 586, 587, 584), (584, 587, 589, 588), (588, 589, 591, 590), (590, 591, 586, 585), (584, 588, 590, 585), (589, 587, 586, 591), (595, 592, 596, 599), (583, 579, 592, 595), (579, 578, 593, 592), (582, 583, 595, 594), (597, 598, 599, 596), (592, 593, 597, 596), (594, 595, 599, 598), (593, 594, 598, 597), (600, 602, 603, 601), (602, 606, 618, 617), (606, 604, 605, 607), (604, 600, 601, 605), (602, 600, 604, 606), (607, 605, 601, 603), (609, 610, 611, 608), (608, 611, 613, 612), (612, 613, 615, 614), (614, 615, 610, 609), (608, 612, 614, 609), (613, 611, 610, 615), (619, 616, 620, 623), (607, 603, 616, 619), (603, 602, 617, 616), (606, 607, 619, 618), (621, 622, 623, 620), (616, 617, 621, 620), (618, 619, 623, 622), (617, 618, 622, 621), (624, 626, 627, 625), (626, 630, 642, 641), (630, 628, 629, 631), (628, 624, 625, 629), (626, 624, 628, 630), (631, 629, 625, 627), (633, 634, 635, 632), (632, 635, 637, 636), (636, 637, 639, 638), (638, 639, 634, 633), (632, 636, 638, 633), (637, 635, 634, 639), (643, 640, 644, 647), (631, 627, 640, 643), (627, 626, 641, 640), (630, 631, 643, 642), (645, 646, 647, 644), (640, 641, 645, 644), (642, 643, 647, 646), (641, 642, 646, 645), (648, 650, 651, 649), (650, 654, 666, 665), (654, 652, 653, 655), (652, 648, 649, 653), (650, 648, 652, 654), (655, 653, 649, 651), (657, 658, 659, 656), (656, 659, 661, 660), (660, 661, 663, 662), (662, 663, 658, 657), (656, 660, 662, 657), (661, 659, 658, 663), (667, 664, 668, 671), (655, 651, 664, 667), (651, 650, 665, 664), (654, 655, 667, 666), (669, 670, 671, 668), (664, 665, 669, 668), (666, 667, 671, 670), (665, 666, 670, 669), (672, 674, 675, 673), (674, 678, 690, 689), (678, 676, 677, 679), (676, 672, 673, 677), (674, 672, 676, 678), (679, 677, 673, 675), (681, 682, 683, 680), (680, 683, 685, 684), (684, 685, 687, 686), (686, 687, 682, 681), (680, 684, 686, 681), (685, 683, 682, 687), (691, 688, 692, 695), (679, 675, 688, 691), (675, 674, 689, 688), (678, 679, 691, 690), (693, 694, 695, 692), (688, 689, 693, 692), (690, 691, 695, 694), (689, 690, 694, 693), (696, 698, 699, 697), (698, 702, 714, 713), (702, 700, 701, 703), (700, 696, 697, 701), (698, 696, 700, 702), (703, 701, 697, 699), (705, 706, 707, 704), (704, 707, 709, 708), (708, 709, 711, 710), (710, 711, 706, 705), (704, 708, 710, 705), (709, 707, 706, 711), (715, 712, 716, 719), (703, 699, 712, 715), (699, 698, 713, 712), (702, 703, 715, 714), (717, 718, 719, 716), (712, 713, 717, 716), (714, 715, 719, 718), (713, 714, 718, 717), (720, 722, 723, 721), (722, 726, 738, 737), (726, 724, 725, 727), (724, 720, 721, 725), (722, 720, 724, 726), (727, 725, 721, 723), (729, 730, 731, 728), (728, 731, 733, 732), (732, 733, 735, 734), (734, 735, 730, 729), (728, 732, 734, 729), (733, 731, 730, 735), (739, 736, 740, 743), (727, 723, 736, 739), (723, 722, 737, 736), (726, 727, 739, 738), (741, 742, 743, 740), (736, 737, 741, 740), (738, 739, 743, 742), (737, 738, 742, 741), (744, 746, 747, 745), (746, 750, 762, 761), (750, 748, 749, 751), (748, 744, 745, 749), (746, 744, 748, 750), (751, 749, 745, 747), (753, 754, 755, 752), (752, 755, 757, 756), (756, 757, 759, 758), (758, 759, 754, 753), (752, 756, 758, 753), (757, 755, 754, 759), (763, 760, 764, 767), (751, 747, 760, 763), (747, 746, 761, 760), (750, 751, 763, 762), (765, 766, 767, 764), (760, 761, 765, 764), (762, 763, 767, 766), (761, 762, 766, 765), (768, 770, 771, 769), (770, 774, 786, 785), (774, 772, 773, 775), (772, 768, 769, 773), (770, 768, 772, 774), (775, 773, 769, 771), (777, 778, 779, 776), (776, 779, 781, 780), (780, 781, 783, 782), (782, 783, 778, 777), (776, 780, 782, 777), (781, 779, 778, 783), (787, 784, 788, 791), (775, 771, 784, 787), (771, 770, 785, 784), (774, 775, 787, 786), (789, 790, 791, 788), (784, 785, 789, 788), (786, 787, 791, 790), (785, 786, 790, 789), (792, 794, 795, 793), (794, 798, 810, 809), (798, 796, 797, 799), (796, 792, 793, 797), (794, 792, 796, 798), (799, 797, 793, 795), (801, 802, 803, 800), (800, 803, 805, 804), (804, 805, 807, 806), (806, 807, 802, 801), (800, 804, 806, 801), (805, 803, 802, 807), (811, 808, 812, 815), (799, 795, 808, 811), (795, 794, 809, 808), (798, 799, 811, 810), (813, 814, 815, 812), (808, 809, 813, 812), (810, 811, 815, 814), (809, 810, 814, 813), (816, 818, 819, 817), (818, 822, 834, 833), (822, 820, 821, 823), (820, 816, 817, 821), (818, 816, 820, 822), (823, 821, 817, 819), (825, 826, 827, 824), (824, 827, 829, 828), (828, 829, 831, 830), (830, 831, 826, 825), (824, 828, 830, 825), (829, 827, 826, 831), (835, 832, 836, 839), (823, 819, 832, 835), (819, 818, 833, 832), (822, 823, 835, 834), (837, 838, 839, 836), (832, 833, 837, 836), (834, 835, 839, 838), (833, 834, 838, 837), (840, 842, 843, 841), (842, 846, 858, 857), (846, 844, 845, 847), (844, 840, 841, 845), (842, 840, 844, 846), (847, 845, 841, 843), (849, 850, 851, 848), (848, 851, 853, 852), (852, 853, 855, 854), (854, 855, 850, 849), (848, 852, 854, 849), (853, 851, 850, 855), (859, 856, 860, 863), (847, 843, 856, 859), (843, 842, 857, 856), (846, 847, 859, 858), (861, 862, 863, 860), (856, 857, 861, 860), (858, 859, 863, 862), (857, 858, 862, 861), (864, 866, 867, 865), (866, 870, 882, 881), (870, 868, 869, 871), (868, 864, 865, 869), (866, 864, 868, 870), (871, 869, 865, 867), (873, 874, 875, 872), (872, 875, 877, 876), (876, 877, 879, 878), (878, 879, 874, 873), (872, 876, 878, 873), (877, 875, 874, 879), (883, 880, 884, 887), (871, 867, 880, 883), (867, 866, 881, 880), (870, 871, 883, 882), (885, 886, 887, 884), (880, 881, 885, 884), (882, 883, 887, 886), (881, 882, 886, 885), (888, 890, 891, 889), (890, 894, 906, 905), (894, 892, 893, 895), (892, 888, 889, 893), (890, 888, 892, 894), (895, 893, 889, 891), (897, 898, 899, 896), (896, 899, 901, 900), (900, 901, 903, 902), (902, 903, 898, 897), (896, 900, 902, 897), (901, 899, 898, 903), (907, 904, 908, 911), (895, 891, 904, 907), (891, 890, 905, 904), (894, 895, 907, 906), (909, 910, 911, 908), (904, 905, 909, 908), (906, 907, 911, 910), (905, 906, 910, 909), (912, 914, 915, 913), (914, 918, 930, 929), (918, 916, 917, 919), (916, 912, 913, 917), (914, 912, 916, 918), (919, 917, 913, 915), (921, 922, 923, 920), (920, 923, 925, 924), (924, 925, 927, 926), (926, 927, 922, 921), (920, 924, 926, 921), (925, 923, 922, 927), (931, 928, 932, 935), (919, 915, 928, 931), (915, 914, 929, 928), (918, 919, 931, 930), (933, 934, 935, 932), (928, 929, 933, 932), (930, 931, 935, 934), (929, 930, 934, 933), (936, 938, 939, 937), (938, 942, 954, 953), (942, 940, 941, 943), (940, 936, 937, 941), (938, 936, 940, 942), (943, 941, 937, 939), (945, 946, 947, 944), (944, 947, 949, 948), (948, 949, 951, 950), (950, 951, 946, 945), (944, 948, 950, 945), (949, 947, 946, 951), (955, 952, 956, 959), (943, 939, 952, 955), (939, 938, 953, 952), (942, 943, 955, 954), (957, 958, 959, 956), (952, 953, 957, 956), (954, 955, 959, 958), (953, 954, 958, 957)])
_uv = me_cube_001.uv_layers.new(name='UVMap')
_uv.uv.foreach_set('vector', [0.5559, 0.6307, 0.5915, 0.6307, 0.5915, 0.6738, 0.5559, 0.6738, 0.805, 0.475, 0.7653, 0.475, 0.7669, 0.4733, 0.8034, 0.4733, 0.5956, 0.6307, 0.6312, 0.6307, 0.6312, 0.6738, 0.5956, 0.6738, 0.1778, 0.1437, 0.2175, 0.1437, 0.2175, 0.1868, 0.1778, 0.1868, 0.8105, 0.00209, 0.8105, 0.03766, 0.7707, 0.03766, 0.7707, 0.00209, 0.6751, 0.787, 0.6751, 0.7515, 0.7149, 0.7515, 0.7149, 0.787, 0.7572, 0.7912, 0.7983, 0.7912, 0.7983, 0.8252, 0.7572, 0.8252, 0.3036, 0.3658, 0.3036, 0.4069, 0.2657, 0.4069, 0.2657, 0.3658, 0.8426, 0.08713, 0.8426, 0.1282, 0.8086, 0.1282, 0.8086, 0.08713, 0.3942, 0.1909, 0.3942, 0.2321, 0.3562, 0.2321, 0.3562, 0.1909, 0.8979, 0.03608, 0.8599, 0.03607, 0.8599, 0.00209, 0.8979, 0.002103, 0.9552, 0.9818, 0.9552, 0.9438, 0.9891, 0.9438, 0.9891, 0.9818, 0.5123, 0.9781, 0.5488, 0.9781, 0.5488, 0.9796, 0.5123, 0.9796, 0.618, 0.2993, 0.6577, 0.2993, 0.6561, 0.3011, 0.6196, 0.3011, 0.4131, 0.7674, 0.4131, 0.7244, 0.4147, 0.7262, 0.4147, 0.7657, 0.143, 0.7379, 0.143, 0.7809, 0.1413, 0.7792, 0.1413, 0.7397, 0.04276, 0.6472, 0.07925, 0.6472, 0.07925, 0.6867, 0.04276, 0.6867, 0.9906, 0.3919, 0.9906, 0.3524, 0.9922, 0.3524, 0.9922, 0.3919, 0.9872, 0.1909, 0.9872, 0.2305, 0.9857, 0.2305, 0.9857, 0.1909, 0.4675, 0.9911, 0.431, 0.9911, 0.431, 0.9895, 0.4675, 0.9895, 0.4764, 0.6307, 0.5119, 0.6307, 0.5119, 0.6738, 0.4764, 0.6738, 0.805, 0.481, 0.7653, 0.481, 0.7669, 0.4792, 0.8034, 0.4792, 0.2625, 0.5929, 0.2981, 0.5929, 0.2981, 0.636, 0.2625, 0.636, 0.04602, 0.0493, 0.08576, 0.0493, 0.08576, 0.09234, 0.04602, 0.09234, 0.8098, 0.2394, 0.8098, 0.2749, 0.7701, 0.2749, 0.7701, 0.2394, 0.7597, 0.6481, 0.7597, 0.6125, 0.7995, 0.6125, 0.7995, 0.6481, 0.8365, 0.7912, 0.8365, 0.8323, 0.8025, 0.8323, 0.8025, 0.7912, 0.04005, 0.4602, 0.04005, 0.5013, 0.00209, 0.5013, 0.00209, 0.4602, 0.8326, 0.702, 0.8326, 0.7431, 0.7986, 0.7431, 0.7986, 0.702, 0.2149, 0.3275, 0.2149, 0.3686, 0.1769, 0.3686, 0.1769, 0.3275, 0.3879, 0.9142, 0.35, 0.9142, 0.35, 0.8802, 0.3879, 0.8802, 0.8025, 0.9239, 0.8405, 0.9239, 0.8405, 0.9579, 0.8025, 0.9579, 0.9417, 0.185, 0.9782, 0.185, 0.9782, 0.1866, 0.9417, 0.1866, 0.6619, 0.2934, 0.7017, 0.2934, 0.7, 0.2952, 0.6636, 0.2952, 0.6635, 0.7682, 0.6635, 0.7252, 0.6652, 0.7269, 0.6652, 0.7664, 0.2102, 0.8174, 0.2102, 0.8605, 0.2085, 0.8587, 0.2085, 0.8192, 0.6807, 0.3579, 0.7172, 0.3579, 0.7172, 0.3974, 0.6807, 0.3974, 0.9914, 0.2305, 0.9914, 0.1909, 0.9929, 0.1909, 0.9929, 0.2305, 0.9839, 0.8349, 0.9839, 0.8744, 0.9823, 0.8744, 0.9823, 0.8349, 0.6301, 0.9796, 0.5936, 0.9796, 0.5936, 0.9781, 0.6301, 0.9781, 0.3476, 0.5898, 0.3831, 0.5898, 0.3831, 0.6328, 0.3476, 0.6328, 0.482, 0.2892, 0.4423, 0.2892, 0.4439, 0.2875, 0.4804, 0.2875, 0.5161, 0.4891, 0.5517, 0.4891, 0.5517, 0.5321, 0.5161, 0.5321, 0.04602, 0.1437, 0.08576, 0.1437, 0.08576, 0.1868, 0.04602, 0.1868, 0.565, 0.09459, 0.565, 0.1302, 0.5252, 0.1302, 0.5252, 0.09459, 0.4813, 0.1302, 0.4813, 0.09459, 0.521, 0.09459, 0.521, 0.1302, 0.4764, 0.8011, 0.5175, 0.8011, 0.5175, 0.8351, 0.4764, 0.8351, 0.1306, 0.2854, 0.1306, 0.3265, 0.09266, 0.3265, 0.09266, 0.2854, 0.8807, 0.04184, 0.8807, 0.08295, 0.8467, 0.08295, 0.8467, 0.04184, 0.1801, 0.2854, 0.2212, 0.2854, 0.2212, 0.3233, 0.1801, 0.3233, 0.6408, 0.9186, 0.6028, 0.9186, 0.6028, 0.8846, 0.6408, 0.8846, 0.8788, 0.9197, 0.8788, 0.8818, 0.9128, 0.8818, 0.9128, 0.9197, 0.7166, 0.9661, 0.753, 0.9661, 0.753, 0.9676, 0.7166, 0.9676, 0.4423, 0.2934, 0.482, 0.2934, 0.4804, 0.2952, 0.4439, 0.2952, 0.08638, 0.3706, 0.08638, 0.3275, 0.08801, 0.3293, 0.08801, 0.3688, 0.671, 0.678, 0.671, 0.721, 0.6693, 0.7192, 0.6693, 0.6797, 0.6801, 0.04737, 0.7166, 0.04737, 0.7166, 0.08688, 0.6801, 0.08688, 0.988, 0.8307, 0.988, 0.7912, 0.9896, 0.7912, 0.9896, 0.8307, 0.9908, 0.7475, 0.9908, 0.787, 0.9893, 0.787, 0.9893, 0.7475, 0.8797, 0.9636, 0.8432, 0.9636, 0.8432, 0.9621, 0.8797, 0.9621, 0.5956, 0.5363, 0.6312, 0.5363, 0.6312, 0.5793, 0.5956, 0.5793, 0.7995, 0.6938, 0.7597, 0.6938, 0.7614, 0.692, 0.7979, 0.692, 0.4764, 0.5835, 0.5119, 0.5835, 0.5119, 0.6266, 0.4764, 0.6266, 0.1778, 0.2382, 0.2175, 0.2382, 0.2175, 0.2812, 0.1778, 0.2812, 0.7158, 0.4891, 0.7514, 0.4891, 0.7514, 0.5288, 0.7158, 0.5288, 0.7158, 0.5686, 0.7158, 0.533, 0.7556, 0.533, 0.7556, 0.5686, 0.8426, 0.04184, 0.8426, 0.08295, 0.8086, 0.08295, 0.8086, 0.04184, 0.2571, 0.3697, 0.2571, 0.4108, 0.2191, 0.4108, 0.2191, 0.3697, 0.8829, 0.533, 0.8829, 0.5741, 0.849, 0.5741, 0.849, 0.533, 0.00209, 0.4181, 0.04319, 0.4181, 0.04319, 0.4561, 0.00209, 0.4561, 0.9251, 0.6855, 0.8871, 0.6855, 0.8871, 0.6515, 0.9251, 0.6515, 0.9237, 0.3904, 0.9237, 0.3524, 0.9576, 0.3524, 0.9576, 0.3904, 0.7166, 0.9775, 0.753, 0.9775, 0.753, 0.9791, 0.7166, 0.9791, 0.7498, 0.2934, 0.7895, 0.2934, 0.7879, 0.2952, 0.7514, 0.2952, 0.0816, 0.5486, 0.0816, 0.5055, 0.08323, 0.5073, 0.08323, 0.5468, 0.6593, 0.678, 0.6593, 0.721, 0.6577, 0.7192, 0.6577, 0.6797, 0.3078, 0.637, 0.3443, 0.637, 0.3443, 0.6765, 0.3078, 0.6765, 0.9904, 0.1774, 0.9904, 0.1379, 0.992, 0.1379, 0.992, 0.1774, 0.9863, 0.1379, 0.9863, 0.1774, 0.9847, 0.1774, 0.9847, 0.1379, 0.4675, 0.9682, 0.431, 0.9682, 0.431, 0.9666, 0.4675, 0.9666, 0.5608, 0.04737, 0.5964, 0.04737, 0.5964, 0.09041, 0.5608, 0.09041, 0.8497, 0.1868, 0.8099, 0.1868, 0.8116, 0.185, 0.8481, 0.185, 0.5614, 0.4017, 0.597, 0.4017, 0.597, 0.4447, 0.5614, 0.4447, 0.04602, 0.2382, 0.08576, 0.2382, 0.08576, 0.2812, 0.04602, 0.2812, 0.2191, 0.6908, 0.2547, 0.6908, 0.2547, 0.7306, 0.2191, 0.7306, 0.04602, 0.7703, 0.04602, 0.7348, 0.08576, 0.7348, 0.08576, 0.7703, 0.5217, 0.8011, 0.5628, 0.8011, 0.5628, 0.8351, 0.5217, 0.8351, 0.4771, 0.04737, 0.4771, 0.08848, 0.4392, 0.08848, 0.4392, 0.04737, 0.8813, 0.443, 0.8813, 0.4841, 0.8474, 0.4841, 0.8474, 0.443, 0.3096, 0.08638, 0.3507, 0.08638, 0.3507, 0.1243, 0.3096, 0.1243, 0.955, 0.8252, 0.917, 0.8252, 0.917, 0.7912, 0.955, 0.7912, 0.9237, 0.4746, 0.9237, 0.4367, 0.9576, 0.4367, 0.9576, 0.4746, 0.9255, 0.2934, 0.962, 0.2934, 0.962, 0.295, 0.9255, 0.295, 0.4862, 0.2993, 0.526, 0.2993, 0.5243, 0.3011, 0.4878, 0.3011, 0.4271, 0.6328, 0.4271, 0.5898, 0.4287, 0.5916, 0.4287, 0.6311, 0.6652, 0.678, 0.6652, 0.721, 0.6635, 0.7192, 0.6635, 0.6797, 0.2191, 0.6472, 0.2556, 0.6472, 0.2556, 0.6867, 0.2191, 0.6867, 0.9933, 0.9833, 0.9933, 0.9438, 0.9949, 0.9438, 0.9949, 0.9833, 0.9876, 0.2394, 0.9876, 0.2789, 0.9861, 0.2789, 0.9861, 0.2394, 0.8797, 0.9865, 0.8432, 0.9865, 0.8432, 0.985, 0.8797, 0.985, 0.5559, 0.5835, 0.5915, 0.5835, 0.5915, 0.6266, 0.5559, 0.6266, 0.7556, 0.6997, 0.7158, 0.6997, 0.7174, 0.698, 0.7539, 0.698, 0.2625, 0.5457, 0.2981, 0.5457, 0.2981, 0.5888, 0.2625, 0.5888, 0.1339, 0.2382, 0.1736, 0.2382, 0.1736, 0.2812, 0.1339, 0.2812, 0.6528, 0.09459, 0.6528, 0.1302, 0.6131, 0.1302, 0.6131, 0.09459, 0.2625, 0.8029, 0.2625, 0.7673, 0.3023, 0.7673, 0.3023, 0.8029, 0.8821, 0.1909, 0.8821, 0.2321, 0.8481, 0.2321, 0.8481, 0.1909, 0.435, 0.04737, 0.435, 0.08848, 0.397, 0.08848, 0.397, 0.04737, 0.8829, 0.5783, 0.8829, 0.6194, 0.849, 0.6194, 0.849, 0.5783, 0.2149, 0.3728, 0.2149, 0.4139, 0.1769, 0.4139, 0.1769, 0.3728, 0.7952, 0.9539, 0.7572, 0.9539, 0.7572, 0.9199, 0.7952, 0.9199, 0.2625, 0.9215, 0.3005, 0.9215, 0.3005, 0.9555, 0.2625, 0.9555, 0.6751, 0.9828, 0.7116, 0.9828, 0.7116, 0.9844, 0.6751, 0.9844, 0.7059, 0.3053, 0.7456, 0.3053, 0.744, 0.3071, 0.7075, 0.3071, 0.4247, 0.8619, 0.4247, 0.8188, 0.4263, 0.8206, 0.4263, 0.8601, 0.1546, 0.7379, 0.1546, 0.7809, 0.153, 0.7792, 0.153, 0.7397, 0.6807, 0.4017, 0.7172, 0.4017, 0.7172, 0.4412, 0.6807, 0.4412, 0.9901, 0.125, 0.9901, 0.08553, 0.9917, 0.08553, 0.9917, 0.125, 0.9845, 0.5752, 0.9845, 0.6147, 0.9829, 0.6147, 0.9829, 0.5752, 0.5081, 0.9739, 0.4716, 0.9739, 0.4716, 0.9724, 0.5081, 0.9724, 0.5559, 0.4891, 0.5915, 0.4891, 0.5915, 0.5321, 0.5559, 0.5321, 0.7895, 0.3011, 0.7498, 0.3011, 0.7514, 0.2993, 0.7879, 0.2993, 0.3873, 0.5426, 0.4229, 0.5426, 0.4229, 0.5856, 0.3873, 0.5856, 0.2217, 0.1909, 0.2615, 0.1909, 0.2615, 0.234, 0.2217, 0.234, 0.7611, 0.3142, 0.7611, 0.3498, 0.7213, 0.3498, 0.7213, 0.3142, 0.7597, 0.5686, 0.7597, 0.533, 0.7995, 0.533, 0.7995, 0.5686, 0.8813, 0.3524, 0.8813, 0.3935, 0.8474, 0.3935, 0.8474, 0.3524, 0.5175, 0.3142, 0.5175, 0.3553, 0.4795, 0.3553, 0.4795, 0.3142, 0.8807, 0.08713, 0.8807, 0.1282, 0.8467, 0.1282, 0.8467, 0.08713, 0.43, 0.4048, 0.43, 0.4459, 0.3921, 0.4459, 0.3921, 0.4048, 0.94, 0.03607, 0.9021, 0.03607, 0.9021, 0.00209, 0.94, 0.00209, 0.2254, 0.3233, 0.2254, 0.2854, 0.2593, 0.2854, 0.2593, 0.3233, 0.2149, 0.974, 0.2514, 0.974, 0.2514, 0.9756, 0.2149, 0.9756, 0.6619, 0.3053, 0.7017, 0.3053, 0.7, 0.3071, 0.6636, 0.3071, 0.6693, 0.8154, 0.6693, 0.7724, 0.671, 0.7741, 0.671, 0.8137, 0.1604, 0.7379, 0.1604, 0.7809, 0.1588, 0.7792, 0.1588, 0.7397, 0.6807, 0.3142, 0.7172, 0.3142, 0.7172, 0.3537, 0.6807, 0.3537, 0.9803, 0.2789, 0.9803, 0.2394, 0.9819, 0.2394, 0.9819, 0.2789, 0.9959, 0.6189, 0.9959, 0.6584, 0.9944, 0.6584, 0.9944, 0.6189, 0.4675, 0.9796, 0.431, 0.9796, 0.431, 0.9781, 0.4675, 0.9781, 0.5161, 0.6307, 0.5517, 0.6307, 0.5517, 0.6738, 0.5161, 0.6738, 0.526, 0.2892, 0.4862, 0.2892, 0.4878, 0.2875, 0.5243, 0.2875, 0.2191, 0.5527, 0.2547, 0.5527, 0.2547, 0.5958, 0.2191, 0.5958, 0.04602, 0.1909, 0.08576, 0.1909, 0.08576, 0.234, 0.04602, 0.234, 0.5632, 0.3619, 0.5632, 0.3975, 0.5234, 0.3975, 0.5234, 0.3619, 0.4795, 0.3975, 0.4795, 0.3619, 0.5193, 0.3619, 0.5193, 0.3975, 0.8522, 0.7515, 0.8933, 0.7515, 0.8933, 0.7854, 0.8522, 0.7854, 0.3928, 0.04737, 0.3928, 0.08848, 0.3549, 0.08848, 0.3549, 0.04737, 0.2489, 0.8524, 0.2489, 0.8935, 0.2149, 0.8935, 0.2149, 0.8524, 0.3109, 0.2331, 0.352, 0.2331, 0.352, 0.2711, 0.3109, 0.2711, 0.5143, 0.9186, 0.4764, 0.9186, 0.4764, 0.8846, 0.5143, 0.8846, 0.8025, 0.9197, 0.8025, 0.8818, 0.8365, 0.8818, 0.8365, 0.9197, 0.9308, 0.3453, 0.9673, 0.3453, 0.9673, 0.3468, 0.9308, 0.3468, 0.4423, 0.2993, 0.482, 0.2993, 0.4804, 0.3011, 0.4439, 0.3011, 0.4271, 0.5856, 0.4271, 0.5426, 0.4287, 0.5444, 0.4287, 0.5839, 0.08323, 0.5527, 0.08323, 0.5958, 0.0816, 0.594, 0.0816, 0.5545, 0.5234, 0.00209, 0.5599, 0.00209, 0.5599, 0.0416, 0.5234, 0.0416, 0.9819, 0.5195, 0.9819, 0.48, 0.9834, 0.48, 0.9834, 0.5195, 0.9977, 0.1379, 0.9977, 0.1774, 0.9962, 0.1774, 0.9962, 0.1379, 0.839, 0.9808, 0.8025, 0.9808, 0.8025, 0.9793, 0.839, 0.9793, 0.00209, 0.5527, 0.03766, 0.5527, 0.03766, 0.5958, 0.00209, 0.5958, 0.7605, 0.1286, 0.7207, 0.1286, 0.7224, 0.1269, 0.7589, 0.1269, 0.1348, 0.5559, 0.1704, 0.5559, 0.1704, 0.5989, 0.1348, 0.5989, 0.1339, 0.0493, 0.1736, 0.0493, 0.1736, 0.09234, 0.1339, 0.09234, 0.6751, 0.7075, 0.7107, 0.7075, 0.7107, 0.7473, 0.6751, 0.7473, 0.5642, 0.7572, 0.5642, 0.7216, 0.604, 0.7216, 0.604, 0.7572, 0.8146, 0.00209, 0.8557, 0.00209, 0.8557, 0.03607, 0.8146, 0.03607, 0.4753, 0.3142, 0.4753, 0.3553, 0.4374, 0.3553, 0.4374, 0.3142, 0.8848, 0.1379, 0.8848, 0.179, 0.8508, 0.179, 0.8508, 0.1379, 0.4392, 0.1379, 0.4803, 0.1379, 0.4803, 0.1759, 0.4392, 0.1759, 0.9283, 0.2733, 0.8903, 0.2733, 0.8903, 0.2394, 0.9283, 0.2394, 0.9237, 0.4325, 0.9237, 0.3945, 0.9576, 0.3945, 0.9576, 0.4325, 0.5936, 0.9838, 0.6301, 0.9838, 0.6301, 0.9854, 0.5936, 0.9854, 0.7059, 0.2875, 0.7456, 0.2875, 0.744, 0.2892, 0.7075, 0.2892, 0.4271, 0.5384, 0.4271, 0.4954, 0.4287, 0.4971, 0.4287, 0.5366, 0.08323, 0.5999, 0.08323, 0.643, 0.0816, 0.6412, 0.0816, 0.6017, 0.09266, 0.6534, 0.1291, 0.6534, 0.1291, 0.6929, 0.09266, 0.6929, 0.9849, 0.3919, 0.9849, 0.3524, 0.9865, 0.3524, 0.9865, 0.3919, 0.9979, 0.3524, 0.9979, 0.3919, 0.9964, 0.3919, 0.9964, 0.3524, 0.5081, 0.9682, 0.4716, 0.9682, 0.4716, 0.9666, 0.5081, 0.9666, 0.5614, 0.3142, 0.597, 0.3142, 0.597, 0.3573, 0.5614, 0.3573, 0.8044, 0.1286, 0.7647, 0.1286, 0.7663, 0.1269, 0.8028, 0.1269, 0.1746, 0.5559, 0.2101, 0.5559, 0.2101, 0.5989, 0.1746, 0.5989, 0.2217, 0.0493, 0.2615, 0.0493, 0.2615, 0.09234, 0.2217, 0.09234, 0.00209, 0.6908, 0.03766, 0.6908, 0.03766, 0.7306, 0.00209, 0.7306, 0.09266, 0.8164, 0.09266, 0.7808, 0.1324, 0.7808, 0.1324, 0.8164, 0.3078, 0.8421, 0.3489, 0.8421, 0.3489, 0.876, 0.3078, 0.876, 0.3879, 0.4501, 0.3879, 0.4912, 0.3499, 0.4912, 0.3499, 0.4501, 0.03607, 0.8524, 0.03607, 0.8935, 0.00209, 0.8935, 0.00209, 0.8524, 0.3921, 0.3174, 0.4332, 0.3174, 0.4332, 0.3553, 0.3921, 0.3553, 0.7131, 0.9555, 0.6751, 0.9555, 0.6751, 0.9215, 0.7131, 0.9215, 0.7191, 0.9619, 0.7191, 0.9239, 0.753, 0.9239, 0.753, 0.9619, 0.7995, 0.5273, 0.836, 0.5273, 0.836, 0.5288, 0.7995, 0.5288, 0.4862, 0.2934, 0.526, 0.2934, 0.5243, 0.2952, 0.4878, 0.2952, 0.3957, 0.7674, 0.3957, 0.7244, 0.3973, 0.7262, 0.3973, 0.7657, 0.08506, 0.6472, 0.08506, 0.6902, 0.08343, 0.6884, 0.08343, 0.6489, 0.6751, 0.5328, 0.7116, 0.5328, 0.7116, 0.5723, 0.6751, 0.5723, 0.9766, 0.9181, 0.9766, 0.8786, 0.9781, 0.8786, 0.9781, 0.9181, 0.9781, 0.8349, 0.9781, 0.8744, 0.9766, 0.8744, 0.9766, 0.8349, 0.299, 0.9901, 0.2625, 0.9901, 0.2625, 0.9885, 0.299, 0.9885, 0.6409, 0.4017, 0.6765, 0.4017, 0.6765, 0.4447, 0.6409, 0.4447, 0.8774, 0.3011, 0.8376, 0.3011, 0.8393, 0.2993, 0.8758, 0.2993, 0.6354, 0.6307, 0.671, 0.6307, 0.671, 0.6738, 0.6354, 0.6738, 0.2657, 0.09652, 0.3054, 0.09652, 0.3054, 0.1396, 0.2657, 0.1396, 0.6479, 0.7216, 0.6479, 0.7572, 0.6082, 0.7572, 0.6082, 0.7216, 0.7647, 0.1227, 0.7647, 0.08713, 0.8044, 0.08713, 0.8044, 0.1227, 0.1266, 0.8206, 0.1266, 0.8617, 0.09266, 0.8617, 0.09266, 0.8206, 0.3879, 0.3174, 0.3879, 0.3585, 0.3499, 0.3585, 0.3499, 0.3174, 0.5104, 0.8393, 0.5104, 0.8804, 0.4764, 0.8804, 0.4764, 0.8393, 0.0822, 0.3275, 0.0822, 0.3686, 0.04423, 0.3686, 0.04423, 0.3275, 0.04005, 0.9699, 0.00209, 0.9699, 0.00209, 0.9359, 0.04005, 0.9359, 0.8447, 0.9239, 0.8826, 0.9239, 0.8826, 0.9579, 0.8447, 0.9579, 0.6345, 0.9771, 0.671, 0.9771, 0.671, 0.9786, 0.6345, 0.9786, 0.7937, 0.2875, 0.8335, 0.2875, 0.8318, 0.2892, 0.7953, 0.2892, 0.9714, 0.6654, 0.9714, 0.6224, 0.973, 0.6241, 0.973, 0.6637, 0.8884, 0.9239, 0.8884, 0.967, 0.8868, 0.9652, 0.8868, 0.9257, 0.1746, 0.6503, 0.211, 0.6503, 0.211, 0.6898, 0.1746, 0.6898, 0.9729, 0.3466, 0.9729, 0.3071, 0.9745, 0.3071, 0.9745, 0.3466, 0.975, 0.3961, 0.975, 0.4356, 0.9734, 0.4356, 0.9734, 0.3961, 0.08386, 0.9884, 0.04737, 0.9884, 0.04737, 0.9869, 0.08386, 0.9869, 0.6409, 0.3142, 0.6765, 0.3142, 0.6765, 0.3573, 0.6409, 0.3573, 0.8936, 0.1868, 0.8539, 0.1868, 0.8555, 0.185, 0.892, 0.185, 0.6403, 0.04737, 0.6759, 0.04737, 0.6759, 0.09041, 0.6403, 0.09041, 0.2657, 0.1437, 0.3054, 0.1437, 0.3054, 0.1868, 0.2657, 0.1868, 0.7611, 0.3937, 0.7611, 0.4293, 0.7213, 0.4293, 0.7213, 0.3937, 0.7261, 0.2749, 0.7261, 0.2394, 0.7659, 0.2394, 0.7659, 0.2749, 0.8707, 0.702, 0.8707, 0.7431, 0.8367, 0.7431, 0.8367, 0.702, 0.4785, 0.1909, 0.4785, 0.2321, 0.4405, 0.2321, 0.4405, 0.1909, 0.8747, 0.7912, 0.8747, 0.8323, 0.8407, 0.8323, 0.8407, 0.7912, 0.3928, 0.09266, 0.3928, 0.1338, 0.3549, 0.1338, 0.3549, 0.09266, 0.9822, 0.03607, 0.9442, 0.03607, 0.9442, 0.00209, 0.9822, 0.00209, 0.35, 0.9565, 0.3879, 0.9565, 0.3879, 0.9905, 0.35, 0.9905, 0.6345, 0.9885, 0.671, 0.9885, 0.671, 0.9901, 0.6345, 0.9901, 0.889, 0.1761, 0.9287, 0.1761, 0.9271, 0.1779, 0.8906, 0.1779, 0.8926, 0.967, 0.8926, 0.9239, 0.8943, 0.9257, 0.8943, 0.9652, 0.9059, 0.9239, 0.9059, 0.967, 0.9042, 0.9652, 0.9042, 0.9257, 0.6454, 0.00209, 0.6819, 0.00209, 0.6819, 0.0416, 0.6454, 0.0416, 0.9766, 0.8307, 0.9766, 0.7912, 0.9781, 0.7912, 0.9781, 0.8307, 0.6581, 0.9318, 0.6581, 0.9713, 0.6566, 0.9713, 0.6566, 0.9318, 0.8797, 0.9808, 0.8432, 0.9808, 0.8432, 0.9793, 0.8797, 0.9793, 0.4342, 0.6339, 0.4698, 0.6339, 0.4698, 0.6769, 0.4342, 0.6769, 0.482, 0.3071, 0.4423, 0.3071, 0.4439, 0.3053, 0.4804, 0.3053, 0.6417, 0.1909, 0.6772, 0.1909, 0.6772, 0.234, 0.6417, 0.234, 0.2657, 0.0493, 0.3054, 0.0493, 0.3054, 0.09234, 0.2657, 0.09234, 0.1746, 0.694, 0.2101, 0.694, 0.2101, 0.7337, 0.1746, 0.7337, 0.5674, 0.3975, 0.5674, 0.3619, 0.6071, 0.3619, 0.6071, 0.3975, 0.8432, 0.3524, 0.8432, 0.3935, 0.8092, 0.3935, 0.8092, 0.3524, 0.3036, 0.2752, 0.3036, 0.3163, 0.2657, 0.3163, 0.2657, 0.2752, 0.7531, 0.7912, 0.753, 0.8323, 0.7191, 0.8323, 0.7191, 0.7912, 0.3928, 0.00209, 0.3928, 0.04319, 0.3549, 0.04319, 0.3549, 0.00209, 0.08534, 0.9388, 0.04737, 0.9388, 0.04737, 0.9048, 0.08534, 0.9048, 0.3921, 0.9182, 0.3921, 0.8802, 0.4261, 0.8802, 0.4261, 0.9182, 0.6751, 0.9656, 0.7116, 0.9656, 0.7116, 0.9672, 0.6751, 0.9672, 0.3984, 0.3053, 0.4381, 0.3053, 0.4365, 0.3071, 0.4, 0.3071, 0.9676, 0.3954, 0.9676, 0.3524, 0.9693, 0.3542, 0.9693, 0.3937, 0.671, 0.8196, 0.671, 0.8626, 0.6693, 0.8609, 0.6693, 0.8214, 0.6048, 0.00209, 0.6413, 0.00209, 0.6413, 0.0416, 0.6048, 0.0416, 0.9732, 0.1774, 0.9732, 0.1379, 0.9748, 0.1379, 0.9748, 0.1774, 0.6463, 0.678, 0.6463, 0.7175, 0.6448, 0.7175, 0.6448, 0.678, 0.839, 0.9751, 0.8025, 0.9751, 0.8025, 0.9735, 0.839, 0.9735, 0.4764, 0.5363, 0.5119, 0.5363, 0.5119, 0.5793, 0.4764, 0.5793, 0.8774, 0.2952, 0.8376, 0.2952, 0.8393, 0.2934, 0.8758, 0.2934, 0.5622, 0.1909, 0.5977, 0.1909, 0.5977, 0.234, 0.5622, 0.234, 0.04602, 0.09652, 0.08576, 0.09652, 0.08576, 0.1396, 0.04602, 0.1396, 0.09266, 0.6971, 0.1282, 0.6971, 0.1282, 0.7369, 0.09266, 0.7369, 0.6113, 0.3975, 0.6113, 0.3619, 0.651, 0.3619, 0.651, 0.3975, 0.6122, 0.8011, 0.6533, 0.8011, 0.6533, 0.8351, 0.6122, 0.8351, 0.435, 0.1379, 0.435, 0.179, 0.397, 0.179, 0.397, 0.1379, 0.5485, 0.8393, 0.5485, 0.8804, 0.5145, 0.8804, 0.5145, 0.8393, 0.3531, 0.2752, 0.3942, 0.2752, 0.3942, 0.3132, 0.3531, 0.3132, 0.04005, 0.9317, 0.00209, 0.9317, 0.00209, 0.8977, 0.04005, 0.8977, 0.9231, 0.07981, 0.9231, 0.04184, 0.957, 0.04184, 0.957, 0.07981, 0.00209, 0.9798, 0.03858, 0.9798, 0.03858, 0.9813, 0.00209, 0.9813, 0.8863, 0.2331, 0.926, 0.2331, 0.9244, 0.2349, 0.8879, 0.2349, 0.9101, 0.967, 0.9101, 0.9239, 0.9117, 0.9257, 0.9117, 0.9652, 0.2102, 0.8646, 0.2102, 0.9077, 0.2085, 0.9059, 0.2085, 0.8664, 0.6435, 0.1379, 0.6799, 0.1379, 0.6799, 0.1774, 0.6435, 0.1774, 0.9734, 0.3919, 0.9734, 0.3524, 0.975, 0.3524, 0.975, 0.3919, 0.6521, 0.678, 0.6521, 0.7175, 0.6505, 0.7175, 0.6505, 0.678, 0.5488, 0.9682, 0.5123, 0.9682, 0.5123, 0.9666, 0.5488, 0.9666, 0.04184, 0.5527, 0.07742, 0.5527, 0.07742, 0.5958, 0.04184, 0.5958, 0.9213, 0.2952, 0.8816, 0.2952, 0.8832, 0.2934, 0.9197, 0.2934, 0.1746, 0.5087, 0.2101, 0.5087, 0.2101, 0.5517, 0.1746, 0.5517, 0.04602, 0.00209, 0.08576, 0.00209, 0.08576, 0.04512, 0.04602, 0.04512, 0.1339, 0.694, 0.1695, 0.694, 0.1695, 0.7337, 0.1339, 0.7337, 0.2149, 0.8101, 0.2149, 0.7745, 0.2547, 0.7745, 0.2547, 0.8101, 0.8037, 0.533, 0.8448, 0.533, 0.8448, 0.567, 0.8037, 0.567, 0.4771, 0.00209, 0.4771, 0.04319, 0.4392, 0.04319, 0.4392, 0.00209, 0.8439, 0.1909, 0.8439, 0.2321, 0.8099, 0.2321, 0.8099, 0.1909, 0.3078, 0.2752, 0.3489, 0.2752, 0.3489, 0.3132, 0.3078, 0.3132, 0.2529, 0.9699, 0.2149, 0.9699, 0.2149, 0.9359, 0.2529, 0.9359, 0.09266, 0.9873, 0.09266, 0.9493, 0.1266, 0.9493, 0.1266, 0.9873, 0.8402, 0.5273, 0.8767, 0.5273, 0.8767, 0.5288, 0.8402, 0.5288, 0.3988, 0.1832, 0.4385, 0.1832, 0.4369, 0.185, 0.4004, 0.185, 0.9728, 0.1321, 0.9728, 0.08906, 0.9745, 0.09082, 0.9745, 0.1303, 0.797, 0.8294, 0.797, 0.8724, 0.7954, 0.8706, 0.7954, 0.8311, 0.6751, 0.6638, 0.7116, 0.6638, 0.7116, 0.7033, 0.6751, 0.7033, 0.6624, 0.9713, 0.6624, 0.9318, 0.6639, 0.9318, 0.6639, 0.9713, 0.6406, 0.678, 0.6406, 0.7175, 0.639, 0.7175, 0.639, 0.678, 0.6301, 0.9682, 0.5936, 0.9682, 0.5936, 0.9666, 0.6301, 0.9666, 0.4342, 0.4922, 0.4698, 0.4922, 0.4698, 0.5353, 0.4342, 0.5353, 0.8335, 0.3071, 0.7937, 0.3071, 0.7953, 0.3053, 0.8318, 0.3053, 0.1348, 0.5087, 0.1704, 0.5087, 0.1704, 0.5517, 0.1348, 0.5517, 0.1339, 0.1909, 0.1736, 0.1909, 0.1736, 0.234, 0.1339, 0.234, 0.1324, 0.7411, 0.1324, 0.7766, 0.09266, 0.7766, 0.09266, 0.7411, 0.7653, 0.4691, 0.7653, 0.4335, 0.805, 0.4335, 0.805, 0.4691, 0.00209, 0.8143, 0.04319, 0.8143, 0.04319, 0.8483, 0.00209, 0.8483, 0.4722, 0.447, 0.4722, 0.4881, 0.4342, 0.4881, 0.4342, 0.447, 0.9189, 0.08713, 0.9189, 0.1282, 0.8849, 0.1282, 0.8849, 0.08713, 0.2625, 0.4111, 0.3036, 0.4111, 0.3036, 0.4491, 0.2625, 0.4491, 0.9672, 0.6473, 0.9293, 0.6473, 0.9293, 0.6133, 0.9672, 0.6133, 0.9244, 0.2289, 0.9244, 0.1909, 0.9584, 0.1909, 0.9584, 0.2289, 0.7166, 0.9718, 0.753, 0.9718, 0.753, 0.9733, 0.7166, 0.9733, 0.3096, 0.1707, 0.3493, 0.1707, 0.3477, 0.1724, 0.3112, 0.1724, 0.6693, 0.9098, 0.6693, 0.8668, 0.671, 0.8686, 0.671, 0.9081, 0.9635, 0.3524, 0.9635, 0.3954, 0.9618, 0.3937, 0.9618, 0.3542, 0.6861, 0.00209, 0.7226, 0.00209, 0.7226, 0.0416, 0.6861, 0.0416, 0.9944, 0.6147, 0.9944, 0.5752, 0.9959, 0.5752, 0.9959, 0.6147, 0.9807, 0.3961, 0.9807, 0.4356, 0.9792, 0.4356, 0.9792, 0.3961, 0.5081, 0.9911, 0.4716, 0.9911, 0.4716, 0.9895, 0.5081, 0.9895, 0.3078, 0.4954, 0.3434, 0.4954, 0.3434, 0.5384, 0.3078, 0.5384, 0.8873, 0.6938, 0.8476, 0.6938, 0.8492, 0.692, 0.8857, 0.692, 0.4764, 0.4891, 0.5119, 0.4891, 0.5119, 0.5321, 0.4764, 0.5321, 0.1778, 0.09652, 0.2175, 0.09652, 0.2175, 0.1396, 0.1778, 0.1396, 0.4707, 0.7645, 0.4707, 0.8001, 0.431, 0.8001, 0.431, 0.7645, 0.7556, 0.5247, 0.7556, 0.4891, 0.7953, 0.4891, 0.7953, 0.5247, 0.2149, 0.8143, 0.256, 0.8143, 0.256, 0.8483, 0.2149, 0.8483, 0.5193, 0.00209, 0.5193, 0.04319, 0.4813, 0.04319, 0.4813, 0.00209, 0.9195, 0.3524, 0.9195, 0.3935, 0.8855, 0.3935, 0.8855, 0.3524, 0.3096, 0.04423, 0.3507, 0.04423, 0.3507, 0.0822, 0.3096, 0.0822, 0.3458, 0.9142, 0.3078, 0.9142, 0.3078, 0.8802, 0.3458, 0.8802, 0.3531, 0.4459, 0.3531, 0.4079, 0.3871, 0.4079, 0.3871, 0.4459, 0.2149, 0.9798, 0.2514, 0.9798, 0.2514, 0.9813, 0.2149, 0.9813, 0.3984, 0.2815, 0.4381, 0.2815, 0.4365, 0.2833, 0.4, 0.2833, 0.9591, 0.9287, 0.9591, 0.8856, 0.9608, 0.8874, 0.9608, 0.9269, 0.9608, 0.8384, 0.9608, 0.8815, 0.9591, 0.8797, 0.9591, 0.8402, 0.3891, 0.6807, 0.4256, 0.6807, 0.4256, 0.7202, 0.3891, 0.7202, 0.9938, 0.8307, 0.9938, 0.7912, 0.9953, 0.7912, 0.9953, 0.8307, 0.9805, 0.1379, 0.9805, 0.1774, 0.979, 0.1774, 0.979, 0.1379, 0.753, 0.9848, 0.7166, 0.9848, 0.7166, 0.9833, 0.753, 0.9833, 0.00209, 0.5055, 0.03766, 0.5055, 0.03766, 0.5486, 0.00209, 0.5486, 0.5699, 0.2892, 0.5301, 0.2892, 0.5318, 0.2875, 0.5683, 0.2875, 0.5559, 0.5363, 0.5915, 0.5363, 0.5915, 0.5793, 0.5559, 0.5793, 0.00209, 0.0493, 0.04184, 0.0493, 0.04184, 0.09234, 0.00209, 0.09234, 0.6461, 0.4493, 0.6461, 0.4849, 0.6064, 0.4849, 0.6064, 0.4493, 0.4764, 0.7572, 0.4764, 0.7216, 0.5161, 0.7216, 0.5161, 0.7572, 0.8092, 0.3142, 0.8503, 0.3142, 0.8503, 0.3482, 0.8092, 0.3482, 0.04005, 0.3728, 0.04005, 0.4139, 0.00209, 0.4139, 0.00209, 0.3728, 0.7091, 0.8762, 0.7091, 0.9173, 0.6751, 0.9173, 0.6751, 0.8762, 0.3096, 0.00209, 0.3507, 0.00209, 0.3507, 0.04005, 0.3096, 0.04005, 0.3942, 0.2702, 0.3562, 0.2702, 0.3562, 0.2362, 0.3942, 0.2362, 0.431, 0.9186, 0.431, 0.8806, 0.4649, 0.8806, 0.4649, 0.9186, 0.2625, 0.9656, 0.299, 0.9656, 0.299, 0.9672, 0.2625, 0.9672, 0.4862, 0.3053, 0.526, 0.3053, 0.5243, 0.3071, 0.4878, 0.3071, 0.9634, 0.571, 0.9634, 0.528, 0.9651, 0.5297, 0.9651, 0.5692, 0.9629, 0.08906, 0.9629, 0.1321, 0.9612, 0.1303, 0.9612, 0.09082, 0.5641, 0.00209, 0.6006, 0.00209, 0.6006, 0.0416, 0.5641, 0.0416, 0.9934, 0.5195, 0.9934, 0.48, 0.9949, 0.48, 0.9949, 0.5195, 0.9802, 0.04184, 0.9802, 0.08135, 0.9787, 0.08135, 0.9787, 0.04184, 0.671, 0.9844, 0.6345, 0.9844, 0.6345, 0.9828, 0.671, 0.9828, 0.3476, 0.5426, 0.3831, 0.5426, 0.3831, 0.5856, 0.3476, 0.5856, 0.8058, 0.2325, 0.766, 0.2325, 0.7676, 0.2307, 0.8041, 0.2307, 0.5211, 0.04737, 0.5566, 0.04737, 0.5566, 0.09041, 0.5211, 0.09041, 0.08994, 0.00209, 0.1297, 0.00209, 0.1297, 0.04512, 0.08994, 0.04512, 0.7149, 0.7075, 0.7505, 0.7075, 0.7505, 0.7473, 0.7149, 0.7473, 0.5624, 0.4849, 0.5624, 0.4493, 0.6022, 0.4493, 0.6022, 0.4849, 0.8069, 0.7515, 0.848, 0.7515, 0.848, 0.7854, 0.8069, 0.7854, 0.1728, 0.4634, 0.1728, 0.5045, 0.1348, 0.5045, 0.1348, 0.4634, 0.9089, 0.702, 0.9089, 0.7431, 0.8749, 0.7431, 0.8749, 0.702, 0.4764, 0.4017, 0.5175, 0.4017, 0.5175, 0.4396, 0.4764, 0.4396, 0.9251, 0.6473, 0.8871, 0.6473, 0.8871, 0.6133, 0.9251, 0.6133, 0.9231, 0.122, 0.9231, 0.08399, 0.957, 0.08399, 0.957, 0.122, 0.1704, 0.9883, 0.2069, 0.9883, 0.2069, 0.9898, 0.1704, 0.9898, 0.3096, 0.1766, 0.3493, 0.1766, 0.3477, 0.1784, 0.3112, 0.1784, 0.6449, 0.9276, 0.6449, 0.8846, 0.6466, 0.8864, 0.6466, 0.9259, 0.6582, 0.8846, 0.6582, 0.9276, 0.6566, 0.9259, 0.6566, 0.8864, 0.3485, 0.6807, 0.385, 0.6807, 0.385, 0.7202, 0.3485, 0.7202, 0.9958, 0.08135, 0.9958, 0.04184, 0.9974, 0.04184, 0.9974, 0.08135, 0.9815, 0.1909, 0.9815, 0.2305, 0.9799, 0.2305, 0.9799, 0.1909, 0.5895, 0.9682, 0.553, 0.9682, 0.553, 0.9666, 0.5895, 0.9666, 0.3078, 0.5426, 0.3434, 0.5426, 0.3434, 0.5856, 0.3078, 0.5856, 0.9213, 0.3011, 0.8816, 0.3011, 0.8832, 0.2993, 0.9197, 0.2993, 0.5161, 0.5363, 0.5517, 0.5363, 0.5517, 0.5793, 0.5161, 0.5793, 0.00209, 0.00209, 0.04184, 0.00209, 0.04184, 0.04512, 0.00209, 0.04512, 0.04276, 0.6908, 0.07833, 0.6908, 0.07833, 0.7306, 0.04276, 0.7306, 0.5203, 0.797, 0.5203, 0.7614, 0.56, 0.7614, 0.56, 0.797, 0.1648, 0.8658, 0.1648, 0.9069, 0.1308, 0.9069, 0.1308, 0.8658, 0.5143, 0.4438, 0.5143, 0.4849, 0.4764, 0.4849, 0.4764, 0.4438, 0.1266, 0.8658, 0.1266, 0.9069, 0.09266, 0.9069, 0.09266, 0.8658, 0.2571, 0.4602, 0.2571, 0.5013, 0.2191, 0.5013, 0.2191, 0.4602, 0.9355, 0.7854, 0.8975, 0.7854, 0.8975, 0.7515, 0.9355, 0.7515, 0.9282, 0.4891, 0.9662, 0.4891, 0.9662, 0.5231, 0.9282, 0.5231, 0.8025, 0.9678, 0.839, 0.9678, 0.839, 0.9694, 0.8025, 0.9694, 0.5741, 0.3053, 0.6138, 0.3053, 0.6122, 0.3071, 0.5757, 0.3071, 0.9728, 0.08488, 0.9728, 0.04184, 0.9745, 0.04361, 0.9745, 0.08311, 0.9693, 0.3996, 0.9693, 0.4426, 0.9676, 0.4409, 0.9676, 0.4014, 0.3078, 0.6807, 0.3443, 0.6807, 0.3443, 0.7202, 0.3078, 0.7202, 0.9787, 0.3466, 0.9787, 0.3071, 0.9802, 0.3071, 0.9802, 0.3466, 0.9802, 0.08553, 0.9802, 0.125, 0.9787, 0.125, 0.9787, 0.08553, 0.5895, 0.9739, 0.553, 0.9739, 0.553, 0.9724, 0.5895, 0.9724, 0.6051, 0.2394, 0.6406, 0.2394, 0.6406, 0.2824, 0.6051, 0.2824, 0.618, 0.2875, 0.6577, 0.2875, 0.6561, 0.2892, 0.6196, 0.2892, 0.4342, 0.5394, 0.4698, 0.5394, 0.4698, 0.5825, 0.4342, 0.5825, 0.2217, 0.1437, 0.2615, 0.1437, 0.2615, 0.1868, 0.2217, 0.1868, 0.04602, 0.8101, 0.04602, 0.7745, 0.08576, 0.7745, 0.08576, 0.8101, 0.7645, 0.1379, 0.7645, 0.1735, 0.7248, 0.1735, 0.7248, 0.1379, 0.753, 0.8365, 0.753, 0.8776, 0.7191, 0.8776, 0.7191, 0.8365, 0.4722, 0.4017, 0.4722, 0.4428, 0.4342, 0.4428, 0.4342, 0.4017, 0.663, 0.8393, 0.663, 0.8804, 0.629, 0.8804, 0.629, 0.8393, 0.1728, 0.3728, 0.1728, 0.4139, 0.1348, 0.4139, 0.1348, 0.3728, 0.04737, 0.943, 0.08534, 0.943, 0.08534, 0.977, 0.04737, 0.977, 0.4689, 0.9567, 0.431, 0.9567, 0.431, 0.9227, 0.4689, 0.9227, 0.03858, 0.987, 0.00209, 0.987, 0.00209, 0.9855, 0.03858, 0.9855, 0.7711, 0.1834, 0.7313, 0.1834, 0.7329, 0.1816, 0.7694, 0.1816, 0.6693, 0.7682, 0.6693, 0.7252, 0.671, 0.7269, 0.671, 0.7664, 0.4031, 0.7244, 0.4031, 0.7674, 0.4015, 0.7657, 0.4015, 0.7262, 0.5984, 0.678, 0.6349, 0.678, 0.6349, 0.7175, 0.5984, 0.7175, 0.9865, 0.5675, 0.9865, 0.528, 0.988, 0.528, 0.988, 0.5675, 0.9917, 0.04184, 0.9917, 0.08135, 0.9901, 0.08135, 0.9901, 0.04184, 0.9354, 0.692, 0.9719, 0.692, 0.9719, 0.6936, 0.9354, 0.6936, 0.6037, 0.1379, 0.6393, 0.1379, 0.6393, 0.181, 0.6037, 0.181, 0.5741, 0.2993, 0.6138, 0.2993, 0.6122, 0.3011, 0.5757, 0.3011, 0.5224, 0.1909, 0.558, 0.1909, 0.558, 0.234, 0.5224, 0.234, 0.2217, 0.09652, 0.2615, 0.09652, 0.2615, 0.1396, 0.2217, 0.1396, 0.2625, 0.7631, 0.2625, 0.7275, 0.3023, 0.7275, 0.3023, 0.7631, 0.04184, 0.7348, 0.04184, 0.7703, 0.00209, 0.7703, 0.00209, 0.7348, 0.5867, 0.8393, 0.5867, 0.8804, 0.5527, 0.8804, 0.5527, 0.8393, 0.04005, 0.3275, 0.04005, 0.3686, 0.00209, 0.3686, 0.00209, 0.3275, 0.8466, 0.1379, 0.8466, 0.179, 0.8126, 0.179, 0.8126, 0.1379, 0.3036, 0.3205, 0.3036, 0.3616, 0.2657, 0.3616, 0.2657, 0.3205, 0.917, 0.8675, 0.955, 0.8675, 0.955, 0.9015, 0.917, 0.9015, 0.955, 0.8633, 0.917, 0.8633, 0.917, 0.8294, 0.955, 0.8294, 0.5488, 0.9854, 0.5123, 0.9854, 0.5123, 0.9838, 0.5488, 0.9838, 0.7659, 0.2809, 0.7261, 0.2809, 0.7278, 0.2791, 0.7643, 0.2791, 0.4247, 0.8146, 0.4247, 0.7716, 0.4263, 0.7734, 0.4263, 0.8129, 0.6593, 0.7724, 0.6593, 0.8154, 0.6577, 0.8137, 0.6577, 0.7741, 0.6801, 0.09106, 0.7166, 0.09106, 0.7166, 0.1306, 0.6801, 0.1306, 0.9844, 0.3466, 0.9844, 0.3071, 0.9859, 0.3071, 0.9859, 0.3466, 0.9938, 0.528, 0.9938, 0.5675, 0.9922, 0.5675, 0.9922, 0.528, 0.2625, 0.9771, 0.299, 0.9771, 0.299, 0.9786, 0.2625, 0.9786, 0.6019, 0.1909, 0.6375, 0.1909, 0.6375, 0.234, 0.6019, 0.234, 0.6435, 0.1816, 0.6832, 0.1816, 0.6816, 0.1834, 0.6451, 0.1834, 0.5217, 0.3142, 0.5572, 0.3142, 0.5572, 0.3573, 0.5217, 0.3573, 0.2657, 0.00209, 0.3054, 0.00209, 0.3054, 0.04512, 0.2657, 0.04512, 0.7547, 0.7431, 0.7547, 0.7075, 0.7944, 0.7075, 0.7944, 0.7431, 0.7611, 0.354, 0.7611, 0.3896, 0.7213, 0.3896, 0.7213, 0.354, 0.1648, 0.8206, 0.1648, 0.8617, 0.1308, 0.8617, 0.1308, 0.8206, 0.3879, 0.3627, 0.3879, 0.4038, 0.3499, 0.4038, 0.3499, 0.3627, 0.8432, 0.3977, 0.8432, 0.4388, 0.8092, 0.4388, 0.8092, 0.3977, 0.1728, 0.3275, 0.1728, 0.3686, 0.1348, 0.3686, 0.1348, 0.3275, 0.889, 0.1379, 0.9269, 0.1379, 0.9269, 0.1719, 0.889, 0.1719, 0.9251, 0.6091, 0.8871, 0.6091, 0.8871, 0.5752, 0.9251, 0.5752, 0.5895, 0.9854, 0.553, 0.9854, 0.553, 0.9838, 0.5895, 0.9838, 0.7611, 0.475, 0.7213, 0.475, 0.723, 0.4733, 0.7595, 0.4733, 0.4131, 0.8619, 0.4131, 0.8188, 0.4147, 0.8206, 0.4147, 0.8601, 0.6652, 0.7724, 0.6652, 0.8154, 0.6635, 0.8137, 0.6635, 0.7741, 0.6807, 0.4454, 0.7172, 0.4454, 0.7172, 0.4849, 0.6807, 0.4849, 0.9829, 0.6584, 0.9829, 0.6189, 0.9845, 0.6189, 0.9845, 0.6584, 0.9922, 0.3961, 0.9922, 0.4356, 0.9906, 0.4356, 0.9906, 0.3961, 0.4716, 0.9781, 0.5081, 0.9781, 0.5081, 0.9796, 0.4716, 0.9796, 0.5956, 0.5835, 0.6312, 0.5835, 0.6312, 0.6266, 0.5956, 0.6266, 0.5741, 0.2934, 0.6138, 0.2934, 0.6122, 0.2952, 0.5757, 0.2952, 0.5242, 0.1379, 0.5598, 0.1379, 0.5598, 0.181, 0.5242, 0.181, 0.00209, 0.2382, 0.04184, 0.2382, 0.04184, 0.2812, 0.00209, 0.2812, 0.3078, 0.7997, 0.3078, 0.7641, 0.3475, 0.7641, 0.3475, 0.7997, 0.7605, 0.04737, 0.7605, 0.08295, 0.7207, 0.08295, 0.7207, 0.04737, 0.7091, 0.831, 0.7091, 0.8721, 0.6751, 0.8721, 0.6751, 0.831, 0.1306, 0.3307, 0.1306, 0.3718, 0.09266, 0.3718, 0.09266, 0.3307, 0.8747, 0.8365, 0.8747, 0.8776, 0.8407, 0.8776, 0.8407, 0.8365, 0.3458, 0.3627, 0.3458, 0.4038, 0.3078, 0.4038, 0.3078, 0.3627, 0.5185, 0.8846, 0.5565, 0.8846, 0.5565, 0.9186, 0.5185, 0.9186, 0.5986, 0.9186, 0.5607, 0.9186, 0.5607, 0.8846, 0.5986, 0.8846, 0.299, 0.9729, 0.2625, 0.9729, 0.2625, 0.9713, 0.299, 0.9713, 0.7618, 0.2325, 0.7221, 0.2325, 0.7237, 0.2307, 0.7602, 0.2307, 0.4073, 0.8146, 0.4073, 0.7716, 0.4089, 0.7734, 0.4089, 0.8129, 0.4031, 0.7716, 0.4031, 0.8146, 0.4015, 0.8129, 0.4015, 0.7734, 0.4764, 0.678, 0.5129, 0.678, 0.5129, 0.7175, 0.4764, 0.7175, 0.9823, 0.8307, 0.9823, 0.7912, 0.9839, 0.7912, 0.9839, 0.8307, 0.9902, 0.6189, 0.9902, 0.6584, 0.9887, 0.6584, 0.9887, 0.6189, 0.5936, 0.9724, 0.6301, 0.9724, 0.6301, 0.9739, 0.5936, 0.9739, 0.5653, 0.2394, 0.6009, 0.2394, 0.6009, 0.2824, 0.5653, 0.2824, 0.618, 0.3053, 0.6577, 0.3053, 0.6561, 0.3071, 0.6196, 0.3071, 0.09266, 0.5118, 0.1282, 0.5118, 0.1282, 0.5548, 0.09266, 0.5548, 0.08994, 0.2382, 0.1297, 0.2382, 0.1297, 0.2812, 0.08994, 0.2812, 0.6751, 0.8268, 0.6751, 0.7912, 0.7149, 0.7912, 0.7149, 0.8268, 0.5583, 0.4493, 0.5583, 0.4849, 0.5185, 0.4849, 0.5185, 0.4493, 0.08135, 0.8143, 0.08135, 0.8554, 0.04737, 0.8554, 0.04737, 0.8143, 0.3458, 0.3174, 0.3458, 0.3585, 0.3078, 0.3585, 0.3078, 0.3174, 0.848, 0.2394, 0.848, 0.2805, 0.814, 0.2805, 0.814, 0.2394, 0.3928, 0.1379, 0.3928, 0.179, 0.3549, 0.179, 0.3549, 0.1379, 0.2625, 0.8834, 0.3005, 0.8834, 0.3005, 0.9173, 0.2625, 0.9173, 0.955, 0.9397, 0.917, 0.9397, 0.917, 0.9057, 0.955, 0.9057, 0.5895, 0.9796, 0.553, 0.9796, 0.553, 0.9781, 0.5895, 0.9781, 0.7895, 0.2892, 0.7498, 0.2892, 0.7514, 0.2875, 0.7879, 0.2875, 0.4073, 0.7674, 0.4073, 0.7244, 0.4089, 0.7262, 0.4089, 0.7657, 0.4205, 0.8188, 0.4205, 0.8619, 0.4189, 0.8601, 0.4189, 0.8206, 0.517, 0.678, 0.5535, 0.678, 0.5535, 0.7175, 0.517, 0.7175, 0.9849, 0.4356, 0.9849, 0.3961, 0.9865, 0.3961, 0.9865, 0.4356, 0.9896, 0.8349, 0.9896, 0.8744, 0.988, 0.8744, 0.988, 0.8349, 0.2625, 0.9828, 0.299, 0.9828, 0.299, 0.9843, 0.2625, 0.9843, 0.6006, 0.04737, 0.6361, 0.04737, 0.6361, 0.09041, 0.6006, 0.09041, 0.7498, 0.3053, 0.7895, 0.3053, 0.7879, 0.3071, 0.7514, 0.3071, 0.5217, 0.4017, 0.5572, 0.4017, 0.5572, 0.4447, 0.5217, 0.4447, 0.2217, 0.2382, 0.2615, 0.2382, 0.2615, 0.2812, 0.2217, 0.2812, 0.7687, 0.1735, 0.7687, 0.1379, 0.8085, 0.1379, 0.8085, 0.1735, 0.04184, 0.7745, 0.04184, 0.8101, 0.00209, 0.8101, 0.00209, 0.7745, 0.8829, 0.6236, 0.8829, 0.6647, 0.849, 0.6647, 0.849, 0.6236, 0.4363, 0.2362, 0.4363, 0.2773, 0.3984, 0.2773, 0.3984, 0.2362, 0.8813, 0.3977, 0.8813, 0.4388, 0.8474, 0.4388, 0.8474, 0.3977, 0.2149, 0.4181, 0.2149, 0.4592, 0.1769, 0.4592, 0.1769, 0.4181, 0.7572, 0.9581, 0.7952, 0.9581, 0.7952, 0.9921, 0.7572, 0.9921, 0.951, 0.736, 0.9131, 0.736, 0.9131, 0.702, 0.951, 0.702, 0.9535, 0.9875, 0.917, 0.9875, 0.917, 0.986, 0.9535, 0.986, 0.8774, 0.2892, 0.8376, 0.2892, 0.8393, 0.2875, 0.8758, 0.2875, 0.4131, 0.8146, 0.4131, 0.7716, 0.4147, 0.7734, 0.4147, 0.8129, 0.4089, 0.8188, 0.4089, 0.8619, 0.4073, 0.8601, 0.4073, 0.8206, 0.5577, 0.678, 0.5942, 0.678, 0.5942, 0.7175, 0.5577, 0.7175, 0.9901, 0.3466, 0.9901, 0.3071, 0.9917, 0.3071, 0.9917, 0.3466, 0.9839, 0.8786, 0.9839, 0.9181, 0.9823, 0.9181, 0.9823, 0.8786, 0.00209, 0.974, 0.03858, 0.974, 0.03858, 0.9756, 0.00209, 0.9756, 0.6354, 0.5835, 0.671, 0.5835, 0.671, 0.6266, 0.6354, 0.6266, 0.7213, 0.4792, 0.7611, 0.4792, 0.7595, 0.481, 0.723, 0.481, 0.6012, 0.3142, 0.6367, 0.3142, 0.6367, 0.3573, 0.6012, 0.3573, 0.08994, 0.09652, 0.1297, 0.09652, 0.1297, 0.1396, 0.08994, 0.1396, 0.3078, 0.76, 0.3078, 0.7244, 0.3475, 0.7244, 0.3475, 0.76, 0.2101, 0.7777, 0.2101, 0.8132, 0.1704, 0.8132, 0.1704, 0.7777, 0.8037, 0.5712, 0.8448, 0.5712, 0.8448, 0.6052, 0.8037, 0.6052, 0.2191, 0.3275, 0.2602, 0.3275, 0.2602, 0.3655, 0.2191, 0.3655, 0.2044, 0.8627, 0.2044, 0.9038, 0.1704, 0.9038, 0.1704, 0.8627, 0.4363, 0.1909, 0.4363, 0.2321, 0.3984, 0.2321, 0.3984, 0.1909, 0.9552, 0.74, 0.9552, 0.702, 0.9892, 0.702, 0.9892, 0.74, 0.9672, 0.6855, 0.9293, 0.6855, 0.9293, 0.6515, 0.9672, 0.6515, 0.6023, 0.1867, 0.5658, 0.1867, 0.5658, 0.1852, 0.6023, 0.1852, 0.8335, 0.2952, 0.7937, 0.2952, 0.7953, 0.2934, 0.8318, 0.2934, 0.08553, 0.8573, 0.08553, 0.8143, 0.08716, 0.816, 0.08716, 0.8556, 0.1662, 0.7379, 0.1662, 0.7809, 0.1646, 0.7792, 0.1646, 0.7397, 0.6448, 0.2394, 0.6813, 0.2394, 0.6813, 0.2789, 0.6448, 0.2789, 0.9876, 0.5195, 0.9876, 0.48, 0.9892, 0.48, 0.9892, 0.5195, 0.9851, 0.7475, 0.9851, 0.787, 0.9835, 0.787, 0.9835, 0.7475, 0.8432, 0.9678, 0.8797, 0.9678, 0.8797, 0.9694, 0.8432, 0.9694, 0.1746, 0.6031, 0.2101, 0.6031, 0.2101, 0.6461, 0.1746, 0.6461, 0.5301, 0.2934, 0.5699, 0.2934, 0.5683, 0.2952, 0.5318, 0.2952, 0.1348, 0.6031, 0.1704, 0.6031, 0.1704, 0.6461, 0.1348, 0.6461, 0.08994, 0.1909, 0.1297, 0.1909, 0.1297, 0.234, 0.08994, 0.234, 0.3517, 0.76, 0.3517, 0.7244, 0.3915, 0.7244, 0.3915, 0.76, 0.8058, 0.1909, 0.8058, 0.2265, 0.766, 0.2265, 0.766, 0.1909, 0.3531, 0.8039, 0.3942, 0.8039, 0.3942, 0.8379, 0.3531, 0.8379, 0.1348, 0.2854, 0.1759, 0.2854, 0.1759, 0.3233, 0.1348, 0.3233, 0.08135, 0.8596, 0.08135, 0.9007, 0.04737, 0.9007, 0.04737, 0.8596, 0.1306, 0.4212, 0.1306, 0.4623, 0.09266, 0.4623, 0.09266, 0.4212, 0.8901, 0.5271, 0.8901, 0.4891, 0.924, 0.4891, 0.924, 0.5271, 0.3879, 0.9524, 0.35, 0.9524, 0.35, 0.9184, 0.3879, 0.9184, 0.5488, 0.9625, 0.5123, 0.9625, 0.5123, 0.9609, 0.5488, 0.9609, 0.8434, 0.6874, 0.8037, 0.6874, 0.8053, 0.6857, 0.8418, 0.6857, 0.4015, 0.8619, 0.4015, 0.8188, 0.4031, 0.8206, 0.4031, 0.8601, 0.6593, 0.7252, 0.6593, 0.7682, 0.6577, 0.7664, 0.6577, 0.7269, 0.3891, 0.637, 0.4256, 0.637, 0.4256, 0.6765, 0.3891, 0.6765, 0.9887, 0.6147, 0.9887, 0.5752, 0.9902, 0.5752, 0.9902, 0.6147, 0.9859, 0.08553, 0.9859, 0.125, 0.9844, 0.125, 0.9844, 0.08553, 0.6751, 0.9771, 0.7116, 0.9771, 0.7116, 0.9786, 0.6751, 0.9786, 0.6354, 0.4891, 0.671, 0.4891, 0.671, 0.5321, 0.6354, 0.5321, 0.618, 0.2934, 0.6577, 0.2934, 0.6561, 0.2952, 0.6196, 0.2952, 0.6354, 0.5363, 0.671, 0.5363, 0.671, 0.5793, 0.6354, 0.5793, 0.1339, 0.1437, 0.1736, 0.1437, 0.1736, 0.1868, 0.1339, 0.1868, 0.431, 0.7604, 0.431, 0.7248, 0.4707, 0.7248, 0.4707, 0.7604, 0.8044, 0.04737, 0.8044, 0.08295, 0.7647, 0.08295, 0.7647, 0.04737, 0.8037, 0.6475, 0.8448, 0.6475, 0.8448, 0.6815, 0.8037, 0.6815, 0.00209, 0.2854, 0.04319, 0.2854, 0.04319, 0.3233, 0.00209, 0.3233, 0.8861, 0.2394, 0.8861, 0.2805, 0.8522, 0.2805, 0.8522, 0.2394, 0.1306, 0.3759, 0.1306, 0.417, 0.09266, 0.417, 0.09266, 0.3759, 0.1308, 0.9873, 0.1308, 0.9493, 0.1648, 0.9493, 0.1648, 0.9873, 0.5954, 0.9567, 0.5574, 0.9567, 0.5574, 0.9227, 0.5954, 0.9227, 0.6301, 0.9625, 0.5936, 0.9625, 0.5936, 0.9609, 0.6301, 0.9609, 0.8098, 0.2809, 0.7701, 0.2809, 0.7717, 0.2791, 0.8082, 0.2791, 0.1471, 0.7809, 0.1471, 0.7379, 0.1488, 0.7397, 0.1488, 0.7792, 0.4205, 0.7244, 0.4205, 0.7674, 0.4189, 0.7657, 0.4189, 0.7262, 0.2625, 0.6402, 0.299, 0.6402, 0.299, 0.6797, 0.2625, 0.6797, 0.988, 0.9181, 0.988, 0.8786, 0.9896, 0.8786, 0.9896, 0.9181, 0.9859, 0.04184, 0.9859, 0.08135, 0.9844, 0.08135, 0.9844, 0.04184, 0.6751, 0.9885, 0.7116, 0.9885, 0.7116, 0.9901, 0.6751, 0.9901, 0.3873, 0.5898, 0.4229, 0.5898, 0.4229, 0.6328, 0.3873, 0.6328, 0.6619, 0.2875, 0.7017, 0.2875, 0.7, 0.2892, 0.6636, 0.2892, 0.09266, 0.559, 0.1282, 0.559, 0.1282, 0.602, 0.09266, 0.602, 0.2217, 0.00209, 0.2615, 0.00209, 0.2615, 0.04512, 0.2217, 0.04512, 0.1704, 0.7735, 0.1704, 0.7379, 0.2101, 0.7379, 0.2101, 0.7735, 0.7618, 0.1909, 0.7618, 0.2265, 0.7221, 0.2265, 0.7221, 0.1909, 0.5669, 0.8011, 0.608, 0.8011, 0.608, 0.8351, 0.5669, 0.8351, 0.2657, 0.2331, 0.3068, 0.2331, 0.3068, 0.2711, 0.2657, 0.2711, 0.8885, 0.3071, 0.8885, 0.3482, 0.8545, 0.3482, 0.8545, 0.3071, 0.08534, 0.4181, 0.08534, 0.4592, 0.04737, 0.4592, 0.04737, 0.4181, 0.7191, 0.9197, 0.7191, 0.8818, 0.753, 0.8818, 0.753, 0.9197, 0.9704, 0.2733, 0.9325, 0.2733, 0.9325, 0.2394, 0.9704, 0.2394, 0.4788, 0.2831, 0.4423, 0.2831, 0.4423, 0.2815, 0.4788, 0.2815, 0.8434, 0.6938, 0.8037, 0.6938, 0.8053, 0.692, 0.8418, 0.692, 0.4247, 0.7674, 0.4247, 0.7244, 0.4263, 0.7262, 0.4263, 0.7657, 0.4205, 0.7716, 0.4205, 0.8146, 0.4189, 0.8129, 0.4189, 0.7734, 0.6751, 0.5765, 0.7116, 0.5765, 0.7116, 0.616, 0.6751, 0.616, 0.9918, 0.2789, 0.9918, 0.2394, 0.9933, 0.2394, 0.9933, 0.2789, 0.9823, 0.528, 0.9823, 0.5675, 0.9808, 0.5675, 0.9808, 0.528, 0.2149, 0.9855, 0.2514, 0.9855, 0.2514, 0.987, 0.2149, 0.987, 0.5639, 0.1379, 0.5995, 0.1379, 0.5995, 0.181, 0.5639, 0.181, 0.7158, 0.692, 0.7556, 0.692, 0.7539, 0.6938, 0.7174, 0.6938, 0.5161, 0.5835, 0.5517, 0.5835, 0.5517, 0.6266, 0.5161, 0.6266, 0.1339, 0.09652, 0.1736, 0.09652, 0.1736, 0.1396, 0.1339, 0.1396, 0.7213, 0.4691, 0.7213, 0.4335, 0.7611, 0.4335, 0.7611, 0.4691, 0.5161, 0.7614, 0.5161, 0.797, 0.4764, 0.797, 0.4764, 0.7614, 0.3078, 0.8039, 0.3489, 0.8039, 0.3489, 0.8379, 0.3078, 0.8379, 0.3109, 0.1909, 0.352, 0.1909, 0.352, 0.2289, 0.3109, 0.2289, 0.8432, 0.443, 0.8432, 0.4841, 0.8092, 0.4841, 0.8092, 0.443, 0.435, 0.09266, 0.435, 0.1338, 0.397, 0.1338, 0.397, 0.09266, 0.8871, 0.571, 0.8871, 0.533, 0.9211, 0.533, 0.9211, 0.571, 0.6375, 0.9567, 0.5995, 0.9567, 0.5995, 0.9227, 0.6375, 0.9227, 0.962, 0.3009, 0.9255, 0.3009, 0.9255, 0.2993, 0.962, 0.2993, 0.3023, 0.9614, 0.2625, 0.9614, 0.2641, 0.9597, 0.3006, 0.9597, 0.8984, 0.967, 0.8984, 0.9239, 0.9001, 0.9257, 0.9001, 0.9652, 0.9687, 0.08906, 0.9687, 0.1321, 0.967, 0.1303, 0.967, 0.09082, 0.1339, 0.6503, 0.1704, 0.6503, 0.1704, 0.6898, 0.1339, 0.6898, 0.975, 0.5675, 0.975, 0.528, 0.9766, 0.528, 0.9766, 0.5675, 0.0418, 0.8524, 0.0418, 0.8919, 0.04025, 0.8919, 0.04025, 0.8524, 0.9237, 0.4788, 0.9602, 0.4788, 0.9602, 0.4804, 0.9237, 0.4804, 0.3078, 0.5898, 0.3434, 0.5898, 0.3434, 0.6328, 0.3078, 0.6328, 0.7059, 0.2934, 0.7456, 0.2934, 0.744, 0.2952, 0.7075, 0.2952, 0.5956, 0.4891, 0.6312, 0.4891, 0.6312, 0.5321, 0.5956, 0.5321, 0.1778, 0.1909, 0.2175, 0.1909, 0.2175, 0.234, 0.1778, 0.234, 0.2149, 0.7703, 0.2149, 0.7348, 0.2547, 0.7348, 0.2547, 0.7703, 0.7995, 0.5728, 0.7995, 0.6084, 0.7597, 0.6084, 0.7597, 0.5728, 0.431, 0.8043, 0.4721, 0.8043, 0.4721, 0.8383, 0.431, 0.8383, 0.3096, 0.1285, 0.3507, 0.1285, 0.3507, 0.1665, 0.3096, 0.1665, 0.6248, 0.8393, 0.6248, 0.8804, 0.5908, 0.8804, 0.5908, 0.8393, 0.435, 0.00209, 0.435, 0.04319, 0.397, 0.04319, 0.397, 0.00209, 0.3921, 0.9603, 0.3921, 0.9224, 0.4261, 0.9224, 0.4261, 0.9603, 0.3458, 0.9905, 0.3078, 0.9905, 0.3078, 0.9565, 0.3458, 0.9565, 0.5209, 0.1867, 0.4844, 0.1867, 0.4844, 0.1852, 0.5209, 0.1852, 0.9375, 0.1868, 0.8978, 0.1868, 0.8994, 0.185, 0.9359, 0.185, 0.9708, 0.8342, 0.9708, 0.7912, 0.9724, 0.793, 0.9724, 0.8325, 0.9724, 0.8384, 0.9724, 0.8815, 0.9708, 0.8797, 0.9708, 0.8402, 0.6751, 0.4891, 0.7116, 0.4891, 0.7116, 0.5286, 0.6751, 0.5286, 0.9746, 0.2789, 0.9746, 0.2394, 0.9762, 0.2394, 0.9762, 0.2789, 0.7149, 0.8746, 0.7149, 0.9142, 0.7133, 0.9142, 0.7133, 0.8746, 0.8432, 0.9735, 0.8797, 0.9735, 0.8797, 0.9751, 0.8432, 0.9751, 0.00209, 0.5999, 0.03766, 0.5999, 0.03766, 0.643, 0.00209, 0.643, 0.6874, 0.1816, 0.7271, 0.1816, 0.7255, 0.1834, 0.689, 0.1834, 0.09266, 0.6062, 0.1282, 0.6062, 0.1282, 0.6493, 0.09266, 0.6493, 0.1778, 0.0493, 0.2175, 0.0493, 0.2175, 0.09234, 0.1778, 0.09234, 0.5692, 0.1302, 0.5692, 0.09459, 0.6089, 0.09459, 0.6089, 0.1302, 0.8027, 0.7515, 0.8027, 0.787, 0.763, 0.787, 0.763, 0.7515, 0.2625, 0.807, 0.3036, 0.807, 0.3036, 0.841, 0.2625, 0.841, 0.04737, 0.2854, 0.08848, 0.2854, 0.08848, 0.3233, 0.04737, 0.3233, 0.2044, 0.8174, 0.2044, 0.8585, 0.1704, 0.8585, 0.1704, 0.8174, 0.2571, 0.4149, 0.2571, 0.4561, 0.2191, 0.4561, 0.2191, 0.4149, 0.8926, 0.3451, 0.8926, 0.3071, 0.9266, 0.3071, 0.9266, 0.3451, 0.1306, 0.9451, 0.09266, 0.9451, 0.09266, 0.9111, 0.1306, 0.9111, 0.5081, 0.9625, 0.4716, 0.9625, 0.4716, 0.9609, 0.5081, 0.9609, 0.9313, 0.6938, 0.8915, 0.6938, 0.8932, 0.692, 0.9296, 0.692, 0.9708, 0.9287, 0.9708, 0.8856, 0.9724, 0.8874, 0.9724, 0.9269, 0.973, 0.5752, 0.973, 0.6182, 0.9714, 0.6164, 0.9714, 0.5769, 0.6751, 0.6202, 0.7116, 0.6202, 0.7116, 0.6597, 0.6751, 0.6597, 0.9762, 0.5195, 0.9762, 0.48, 0.9777, 0.48, 0.9777, 0.5195, 0.2546, 0.8524, 0.2546, 0.8919, 0.2531, 0.8919, 0.2531, 0.8524, 0.4716, 0.9838, 0.5081, 0.9838, 0.5081, 0.9854, 0.4716, 0.9854, 0.6012, 0.4017, 0.6367, 0.4017, 0.6367, 0.4447, 0.6012, 0.4447, 0.7059, 0.2993, 0.7456, 0.2993, 0.744, 0.3011, 0.7075, 0.3011, 0.4342, 0.5867, 0.4698, 0.5867, 0.4698, 0.6297, 0.4342, 0.6297, 0.00209, 0.1437, 0.04184, 0.1437, 0.04184, 0.1868, 0.00209, 0.1868, 0.7158, 0.6481, 0.7158, 0.6125, 0.7556, 0.6125, 0.7556, 0.6481, 0.604, 0.7614, 0.604, 0.797, 0.5642, 0.797, 0.5642, 0.7614, 0.8037, 0.6093, 0.8448, 0.6093, 0.8448, 0.6433, 0.8037, 0.6433, 0.3078, 0.4079, 0.3489, 0.4079, 0.3489, 0.4459, 0.3078, 0.4459, 0.7912, 0.8294, 0.7912, 0.8705, 0.7572, 0.8705, 0.7572, 0.8294, 0.1728, 0.4181, 0.1728, 0.4592, 0.1348, 0.4592, 0.1348, 0.4181, 0.9396, 0.7854, 0.9396, 0.7475, 0.9736, 0.7475, 0.9736, 0.7854, 0.5111, 0.9567, 0.4731, 0.9567, 0.4731, 0.9227, 0.5111, 0.9227, 0.5895, 0.9625, 0.553, 0.9625, 0.553, 0.9609, 0.5895, 0.9609, 0.7149, 0.9615, 0.6751, 0.9615, 0.6768, 0.9597, 0.7133, 0.9597, 0.9692, 0.571, 0.9692, 0.528, 0.9709, 0.5297, 0.9709, 0.5692, 0.9687, 0.04184, 0.9687, 0.08488, 0.967, 0.08311, 0.967, 0.04361, 0.00209, 0.6472, 0.03858, 0.6472, 0.03858, 0.6867, 0.00209, 0.6867, 0.6508, 0.9713, 0.6508, 0.9318, 0.6523, 0.9318, 0.6523, 0.9713, 0.6465, 0.9318, 0.6465, 0.9713, 0.6449, 0.9713, 0.6449, 0.9318, 0.5123, 0.9724, 0.5488, 0.9724, 0.5488, 0.9739, 0.5123, 0.9739, 0.2191, 0.5999, 0.2547, 0.5999, 0.2547, 0.643, 0.2191, 0.643, 0.6619, 0.2993, 0.7017, 0.2993, 0.7, 0.3011, 0.6636, 0.3011, 0.04184, 0.5999, 0.07742, 0.5999, 0.07742, 0.643, 0.04184, 0.643, 0.00209, 0.09652, 0.04184, 0.09652, 0.04184, 0.1396, 0.00209, 0.1396, 0.7653, 0.3896, 0.7653, 0.354, 0.805, 0.354, 0.805, 0.3896, 0.7995, 0.6523, 0.7995, 0.6879, 0.7597, 0.6879, 0.7597, 0.6523, 0.7995, 0.4891, 0.8406, 0.4891, 0.8406, 0.5231, 0.7995, 0.5231, 0.2657, 0.1909, 0.3068, 0.1909, 0.3068, 0.2289, 0.2657, 0.2289, 0.8365, 0.8365, 0.8365, 0.8776, 0.8025, 0.8776, 0.8025, 0.8365, 0.43, 0.3595, 0.43, 0.4006, 0.3921, 0.4006, 0.3921, 0.3595, 0.8407, 0.9197, 0.8407, 0.8818, 0.8747, 0.8818, 0.8747, 0.9197, 0.5532, 0.9567, 0.5153, 0.9567, 0.5153, 0.9227, 0.5532, 0.9227, 0.4792, 0.1848, 0.4427, 0.1848, 0.4427, 0.1832, 0.4792, 0.1832, 0.9301, 0.2793, 0.8903, 0.2793, 0.8919, 0.2775, 0.9284, 0.2775, 0.9684, 0.234, 0.9684, 0.1909, 0.97, 0.1927, 0.97, 0.2322, 0.972, 0.48, 0.972, 0.5231, 0.9704, 0.5213, 0.9704, 0.4818, 0.3485, 0.637, 0.385, 0.637, 0.385, 0.6765, 0.3485, 0.6765, 0.9742, 0.2305, 0.9742, 0.1909, 0.9757, 0.1909, 0.9757, 0.2305, 0.7149, 0.831, 0.7149, 0.8705, 0.7133, 0.8705, 0.7133, 0.831, 0.04737, 0.9812, 0.08386, 0.9812, 0.08386, 0.9827, 0.04737, 0.9827, 0.2625, 0.4985, 0.2981, 0.4985, 0.2981, 0.5415, 0.2625, 0.5415, 0.7937, 0.2993, 0.8335, 0.2993, 0.8318, 0.3011, 0.7953, 0.3011, 0.4844, 0.1379, 0.52, 0.1379, 0.52, 0.181, 0.4844, 0.181, 0.1339, 0.00209, 0.1736, 0.00209, 0.1736, 0.04512, 0.1339, 0.04512, 0.3517, 0.7997, 0.3517, 0.7641, 0.3915, 0.7641, 0.3915, 0.7997, 0.7588, 0.7515, 0.7588, 0.787, 0.7191, 0.787, 0.7191, 0.7515, 0.2625, 0.8452, 0.3036, 0.8452, 0.3036, 0.8792, 0.2625, 0.8792, 0.4405, 0.2394, 0.4816, 0.2394, 0.4816, 0.2773, 0.4405, 0.2773, 0.9189, 0.04184, 0.9189, 0.08295, 0.8849, 0.08295, 0.8849, 0.04184, 0.1306, 0.4665, 0.1306, 0.5076, 0.09266, 0.5076, 0.09266, 0.4665, 0.8863, 0.2289, 0.8863, 0.1909, 0.9202, 0.1909, 0.9202, 0.2289, 0.9691, 0.1719, 0.9311, 0.1719, 0.9311, 0.1379, 0.9691, 0.1379, 0.962, 0.289, 0.9255, 0.289, 0.9255, 0.2875, 0.962, 0.2875, 0.4381, 0.2892, 0.3984, 0.2892, 0.4, 0.2875, 0.4365, 0.2875, 0.965, 0.9287, 0.965, 0.8856, 0.9666, 0.8874, 0.9666, 0.9269, 0.664, 0.8846, 0.664, 0.9276, 0.6624, 0.9259, 0.6624, 0.8864, 0.6855, 0.2394, 0.722, 0.2394, 0.722, 0.2789, 0.6855, 0.2789, 0.995, 0.787, 0.995, 0.7475, 0.9965, 0.7475, 0.9965, 0.787, 0.9788, 0.5752, 0.9788, 0.6147, 0.9772, 0.6147, 0.9772, 0.5752, 0.9131, 0.7402, 0.9495, 0.7402, 0.9495, 0.7417, 0.9131, 0.7417, 0.2191, 0.5055, 0.2547, 0.5055, 0.2547, 0.5486, 0.2191, 0.5486, 0.5301, 0.3053, 0.5699, 0.3053, 0.5683, 0.3071, 0.5318, 0.3071, 0.3873, 0.4954, 0.4229, 0.4954, 0.4229, 0.5384, 0.3873, 0.5384, 0.08994, 0.1437, 0.1297, 0.1437, 0.1297, 0.1868, 0.08994, 0.1868, 0.7207, 0.1227, 0.7207, 0.08713, 0.7605, 0.08713, 0.7605, 0.1227, 0.805, 0.3142, 0.805, 0.3498, 0.7653, 0.3498, 0.7653, 0.3142, 0.3531, 0.8421, 0.3942, 0.8421, 0.3942, 0.876, 0.3531, 0.876, 0.04737, 0.4634, 0.08848, 0.4634, 0.08848, 0.5013, 0.04737, 0.5013, 0.9195, 0.3977, 0.9195, 0.4388, 0.8855, 0.4388, 0.8855, 0.3977, 0.2149, 0.4634, 0.2149, 0.5045, 0.1769, 0.5045, 0.1769, 0.4634, 0.917, 0.9818, 0.917, 0.9438, 0.951, 0.9438, 0.951, 0.9818, 0.9672, 0.6091, 0.9293, 0.6091, 0.9293, 0.5752, 0.9672, 0.5752, 0.5616, 0.1867, 0.5251, 0.1867, 0.5251, 0.1852, 0.5616, 0.1852, 0.4381, 0.2952, 0.3984, 0.2952, 0.4, 0.2934, 0.4365, 0.2934, 0.9626, 0.234, 0.9626, 0.1909, 0.9642, 0.1927, 0.9642, 0.2322, 0.9666, 0.8384, 0.9666, 0.8815, 0.965, 0.8797, 0.965, 0.8402, 0.2625, 0.6838, 0.299, 0.6838, 0.299, 0.7233, 0.2625, 0.7233, 0.9958, 0.125, 0.9958, 0.08553, 0.9974, 0.08553, 0.9974, 0.125, 0.9807, 0.3524, 0.9807, 0.3919, 0.9792, 0.3919, 0.9792, 0.3524, 0.431, 0.9724, 0.4675, 0.9724, 0.4675, 0.9739, 0.431, 0.9739, 0.4858, 0.2394, 0.5214, 0.2394, 0.5214, 0.2824, 0.4858, 0.2824, 0.8816, 0.2875, 0.9213, 0.2875, 0.9197, 0.2892, 0.8832, 0.2892, 0.4813, 0.04737, 0.5169, 0.04737, 0.5169, 0.09041, 0.4813, 0.09041, 0.08994, 0.0493, 0.1297, 0.0493, 0.1297, 0.09234, 0.08994, 0.09234, 0.5203, 0.7572, 0.5203, 0.7216, 0.56, 0.7216, 0.56, 0.7572, 0.7665, 0.00209, 0.7665, 0.03766, 0.7268, 0.03766, 0.7268, 0.00209, 0.8448, 0.4891, 0.8859, 0.4891, 0.8859, 0.5231, 0.8448, 0.5231, 0.04737, 0.3759, 0.08848, 0.3759, 0.08848, 0.4139, 0.04737, 0.4139, 0.9128, 0.8365, 0.9128, 0.8776, 0.8788, 0.8776, 0.8788, 0.8365, 0.43, 0.4501, 0.43, 0.4912, 0.3921, 0.4912, 0.3921, 0.4501, 0.1704, 0.946, 0.1704, 0.908, 0.2044, 0.908, 0.2044, 0.946, 0.3458, 0.9524, 0.3078, 0.9524, 0.3078, 0.9184, 0.3458, 0.9184, 0.4675, 0.9625, 0.431, 0.9625, 0.431, 0.9609, 0.4675, 0.9609, 0.3946, 0.185, 0.3549, 0.185, 0.3565, 0.1832, 0.393, 0.1832, 0.9612, 0.08488, 0.9612, 0.04184, 0.9629, 0.04361, 0.9629, 0.08311, 0.9666, 0.7912, 0.9666, 0.8342, 0.965, 0.8325, 0.965, 0.793, 0.6841, 0.1379, 0.7206, 0.1379, 0.7206, 0.1774, 0.6841, 0.1774, 0.9938, 0.9181, 0.9938, 0.8786, 0.9953, 0.8786, 0.9953, 0.9181, 0.9793, 0.7475, 0.9793, 0.787, 0.9778, 0.787, 0.9778, 0.7475, 0.6751, 0.9714, 0.7116, 0.9714, 0.7116, 0.9729, 0.6751, 0.9729, 0.3476, 0.4954, 0.3831, 0.4954, 0.3831, 0.5384, 0.3476, 0.5384, 0.5741, 0.2875, 0.6138, 0.2875, 0.6122, 0.2892, 0.5757, 0.2892, 0.4827, 0.1909, 0.5182, 0.1909, 0.5182, 0.234, 0.4827, 0.234, 0.00209, 0.1909, 0.04184, 0.1909, 0.04184, 0.234, 0.00209, 0.234, 0.7158, 0.6084, 0.7158, 0.5728, 0.7556, 0.5728, 0.7556, 0.6084, 0.6479, 0.7614, 0.6479, 0.797, 0.6082, 0.797, 0.6082, 0.7614, 0.431, 0.8424, 0.4721, 0.8424, 0.4721, 0.8764, 0.431, 0.8764, 0.4342, 0.3595, 0.4753, 0.3595, 0.4753, 0.3975, 0.4342, 0.3975, 0.7912, 0.8746, 0.7912, 0.9158, 0.7572, 0.9158, 0.7572, 0.8746, 0.4771, 0.09266, 0.4771, 0.1338, 0.4392, 0.1338, 0.4392, 0.09266, 0.9253, 0.571, 0.9253, 0.533, 0.9592, 0.533, 0.9592, 0.571, 0.9688, 0.3411, 0.9308, 0.3411, 0.9308, 0.3071, 0.9688, 0.3071, 0.839, 0.9636, 0.8025, 0.9636, 0.8025, 0.9621, 0.839, 0.9621, 0.3493, 0.1843, 0.3096, 0.1843, 0.3112, 0.1826, 0.3477, 0.1826, 0.6693, 0.9571, 0.6693, 0.914, 0.671, 0.9158, 0.671, 0.9553, 0.9635, 0.3996, 0.9635, 0.4426, 0.9618, 0.4409, 0.9618, 0.4014, 0.4342, 0.6811, 0.4707, 0.6811, 0.4707, 0.7206, 0.4342, 0.7206, 0.9959, 0.3466, 0.9959, 0.3071, 0.9974, 0.3071, 0.9974, 0.3466, 0.9788, 0.6189, 0.9788, 0.6584, 0.9772, 0.6584, 0.9772, 0.6189, 0.8025, 0.985, 0.839, 0.985, 0.839, 0.9865, 0.8025, 0.9865, 0.04184, 0.5055, 0.07742, 0.5055, 0.07742, 0.5486, 0.04184, 0.5486, 0.5301, 0.2993, 0.5699, 0.2993, 0.5683, 0.3011, 0.5318, 0.3011, 0.5255, 0.2394, 0.5611, 0.2394, 0.5611, 0.2824, 0.5255, 0.2824, 0.1778, 0.00209, 0.2175, 0.00209, 0.2175, 0.04512, 0.1778, 0.04512, 0.7653, 0.4293, 0.7653, 0.3937, 0.805, 0.3937, 0.805, 0.4293, 0.7556, 0.6523, 0.7556, 0.6879, 0.7158, 0.6879, 0.7158, 0.6523, 0.9128, 0.7912, 0.9128, 0.8323, 0.8788, 0.8323, 0.8788, 0.7912, 0.3458, 0.4501, 0.3458, 0.4912, 0.3078, 0.4912, 0.3078, 0.4501, 0.9195, 0.443, 0.9195, 0.4841, 0.8855, 0.4841, 0.8855, 0.443, 0.3005, 0.4532, 0.3005, 0.4943, 0.2625, 0.4943, 0.2625, 0.4532, 0.2149, 0.8977, 0.2529, 0.8977, 0.2529, 0.9317, 0.2149, 0.9317, 0.2083, 0.9841, 0.1704, 0.9841, 0.1704, 0.9501, 0.2083, 0.9501, 0.4675, 0.9854, 0.431, 0.9854, 0.431, 0.9838, 0.4675, 0.9838, 0.4381, 0.3011, 0.3984, 0.3011, 0.4, 0.2993, 0.4365, 0.2993, 0.9591, 0.8342, 0.9591, 0.7912, 0.9608, 0.793, 0.9608, 0.8325, 0.6524, 0.8846, 0.6524, 0.9276, 0.6508, 0.9259, 0.6508, 0.8864, 0.6814, 0.1909, 0.7179, 0.1909, 0.7179, 0.2305, 0.6814, 0.2305, 0.9938, 0.8744, 0.9938, 0.8349, 0.9953, 0.8349, 0.9953, 0.8744, 0.9949, 0.702, 0.9949, 0.7415, 0.9934, 0.7415, 0.9934, 0.702, 0.7166, 0.989, 0.753, 0.989, 0.753, 0.9905, 0.7166, 0.9905])
me_cube_001.materials.append(mat_material_016)
me_cube_001.use_remesh_preserve_volume = False
me_cube_001.use_remesh_preserve_attributes = False
me_cube_001.use_mirror_vertex_groups = False
me_cube_001.update()

# ---- objects
ob_lamp = bpy.data.objects.new('Lamp', light_lamp)
ob_lemari_penyimpanan = bpy.data.objects.new('lemari penyimpanan', me_cube_001)

# ---- transforms, parenting, visibility, modifiers, constraints
ob_lamp.location = (4.076, 1.005, 5.904)
ob_lamp.rotation_euler = (0.6503, 0.05522, 1.866)
ob_lamp.lock_rotations_4d = False
ob_lamp.empty_display_type = 'ARROWS'
ob_lamp.color = (0.0, 0.0, 0.0, 0.0)
ob_lamp.lineart.crease_threshold = 0.0
ob_lemari_penyimpanan.location = (35.86, -38.51, 1.099)
ob_lemari_penyimpanan.rotation_euler = (0.0, 0.0, 1.571)
ob_lemari_penyimpanan.lineart.crease_threshold = 0.0

# ---- collection membership
col_collection_1.objects.link(ob_lamp)
col_collection_1.objects.link(ob_lemari_penyimpanan)

# ---- scene / render settings (as saved in the file)
scene.frame_start = 1; scene.frame_end = 250; scene.frame_set(1)
scene.render.engine = 'BLENDER_EEVEE_NEXT'
scene.render.resolution_percentage = 50
scene.render.dither_intensity = 0.0
scene.cycles.use_denoising = False
scene.cycles.samples = 128
scene.cycles.sampling_pattern = 'TABULATED_SOBOL'
scene.cycles.light_sampling_threshold = 0.0
scene.cycles.use_adaptive_sampling = False
scene.cycles.use_light_tree = False
scene.cycles.blur_glossy = 0.0
scene.cycles.sample_clamp_indirect = 0.0
scene.view_settings.view_transform = 'Standard'
bpy.context.view_layer.update()

# ---- added for rendering (the .blend has no active camera): camera
cam_auto = bpy.data.cameras.new('AutoCamera')
cam_auto.lens = 50.0
cam_auto.sensor_width = 36.0
cam_auto.clip_end = 1000.0
ob_auto_camera = bpy.data.objects.new('AutoCamera', cam_auto)
scene.collection.objects.link(ob_auto_camera)
ob_auto_camera.location = (49.1189, -54.9623, 19.6892)
ob_auto_camera.rotation_euler = (1.09748, -7.21219e-08, 0.694738)
scene.camera = ob_auto_camera
bpy.context.view_layer.update()
